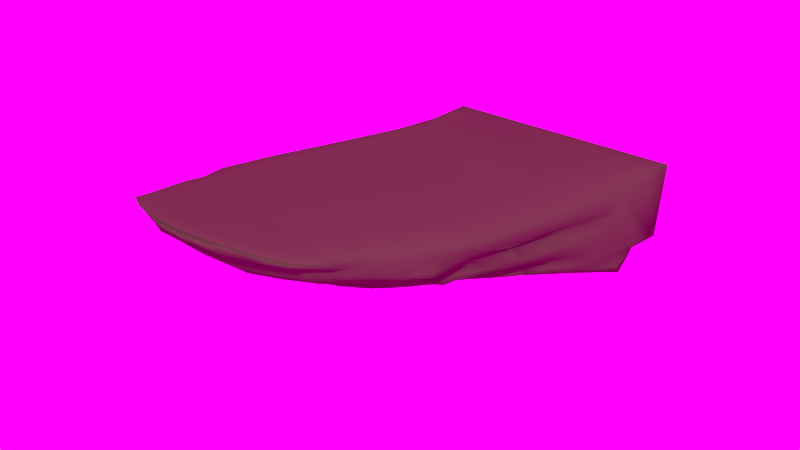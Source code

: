 # Source: aoe-Fels_Kopie.blend  (saved by Blender 2.76.0; exported with 4.5.12 LTS)
import bpy
from mathutils import Matrix  # noqa: F401  (used for matrix-valued properties, if any)

bpy.ops.wm.read_factory_settings(use_empty=True)
scene = bpy.context.scene
scene.name = 'Scene'

# ---- collections
col_collection_1 = bpy.data.collections.new('Collection 1'); scene.collection.children.link(col_collection_1)

# ---- images (referenced by path relative to the original .blend; pixels are not part of the script)
import os
ASSET_DIR = os.environ.get("B2B_ASSET_DIR", "")  # directory of the original .blend (textures are referenced by path, not embedded)
HERE = os.path.dirname(os.path.abspath(__file__))  # packed textures are extracted next to this script under _unpacked/

def load_image(name, relpath, width, height, colorspace="sRGB"):
    """Load a texture the original file referenced (path relative to the .blend, or extracted next to this script)."""
    p = next((c for c in (os.path.join(HERE, relpath), os.path.join(ASSET_DIR, relpath)) if relpath and os.path.exists(c)), "")
    if p:
        img = bpy.data.images.load(p, check_existing=True)
        img.name = name
    else:  # same state as the original file: an image datablock whose file is absent (Cycles renders it pink)
        img = bpy.data.images.new(name, width, height)
        img.source = "FILE"
        img.filepath = "//" + (relpath or name)
    img.colorspace_settings.name = colorspace
    return img
img_jpg = load_image('JPG', 'evening03_high.jpg', 1024, 1024, 'sRGB')
img_exr = load_image('EXR', 'evening03_EXR.exr', 1024, 1024, 'Linear Rec.709')

# ---- materials (node trees are filled in below, after node groups)
mat_material = bpy.data.materials.new('Material')
mat_material.alpha_threshold = 0.0
mat_material.roughness = 0.5
mat_material.line_color = (0.0, 0.0, 0.0, 1.0)

# ---- node groups
ng_advanced_settings = bpy.data.node_groups.new('Advanced Settings', 'ShaderNodeTree')
_s = ng_advanced_settings.interface.new_socket(name='Color', in_out='OUTPUT', socket_type='NodeSocketColor')
_s.default_value = (0.0, 0.0, 0.0, 0.0)
_s = ng_advanced_settings.interface.new_socket(name='Top Hemi', in_out='INPUT', socket_type='NodeSocketColor')
_s = ng_advanced_settings.interface.new_socket(name='Bottom Hemi', in_out='INPUT', socket_type='NodeSocketColor')
_s = ng_advanced_settings.interface.new_socket(name='Hue', in_out='INPUT', socket_type='NodeSocketColor')
_s = ng_advanced_settings.interface.new_socket(name='BG Color', in_out='INPUT', socket_type='NodeSocketColor')
_s = ng_advanced_settings.interface.new_socket(name='Mirror Factor', in_out='INPUT', socket_type='NodeSocketFloat')
_s = ng_advanced_settings.interface.new_socket(name='Saturation', in_out='INPUT', socket_type='NodeSocketFloat')
_N = ng_advanced_settings.nodes; _L = ng_advanced_settings.links
n0 = _N.new('NodeGroupInput'); n0.name = 'Group Input'; n0.location = (-630, 195)
n1 = _N.new('ShaderNodeMix'); n1.name = 'Hue Multiply'; n1.location = (400, 200)
n1.data_type = 'RGBA'
n1.blend_type = 'MULTIPLY'
n1.inputs[0].default_value = 1.0
n2 = _N.new('ShaderNodeMath'); n2.name = 'Segment BG'; n2.location = (-400, 200)
n2.operation = 'LESS_THAN'
n2.inputs[1].default_value = 0.01
n3 = _N.new('ShaderNodeHueSaturation'); n3.name = 'Saturation'; n3.location = (600, 200)
n4 = _N.new('ShaderNodeMath'); n4.name = 'Segment BG-2'; n4.location = (200, 0)
n4.operation = 'LESS_THAN'
n4.inputs[1].default_value = 0.01
n5 = _N.new('ShaderNodeMix'); n5.name = 'BG to Mirror Mix'; n5.location = (0, 200)
n5.data_type = 'RGBA'
n6 = _N.new('NodeGroupOutput'); n6.name = 'Group Output'; n6.location = (800, 200)
n7 = _N.new('ShaderNodeMix'); n7.name = 'BG Color Add'; n7.location = (-200, 200)
n7.data_type = 'RGBA'
n7.blend_type = 'ADD'
n8 = _N.new('ShaderNodeMix'); n8.name = 'BG Color Add-2'; n8.location = (200, 200)
n8.data_type = 'RGBA'
n8.blend_type = 'ADD'
n9 = _N.new('ShaderNodeMix'); n9.name = 'Mirror Sky'; n9.location = (-400, 400)
n9.data_type = 'RGBA'
n9.blend_type = 'ADD'
_L.new(n0.outputs[0], n9.inputs[6])
_L.new(n0.outputs[1], n9.inputs[7])
_L.new(n0.outputs[0], n2.inputs[0])
_L.new(n2.outputs[0], n9.inputs[0])
_L.new(n2.outputs[0], n7.inputs[0])
_L.new(n0.outputs[0], n7.inputs[6])
_L.new(n0.outputs[3], n7.inputs[7])
_L.new(n0.outputs[4], n5.inputs[0])
_L.new(n7.outputs[2], n5.inputs[6])
_L.new(n9.outputs[2], n5.inputs[7])
_L.new(n5.outputs[2], n4.inputs[0])
_L.new(n4.outputs[0], n8.inputs[0])
_L.new(n5.outputs[2], n8.inputs[6])
_L.new(n0.outputs[3], n8.inputs[7])
_L.new(n8.outputs[2], n1.inputs[6])
_L.new(n0.outputs[2], n1.inputs[7])
_L.new(n0.outputs[5], n3.inputs[1])
_L.new(n1.outputs[2], n3.inputs[4])
_L.new(n3.outputs[0], n6.inputs[0])
n6.is_active_output = True
ng_rotate_z = bpy.data.node_groups.new('Rotate Z', 'ShaderNodeTree')
_s = ng_rotate_z.interface.new_socket(name='Vector', in_out='OUTPUT', socket_type='NodeSocketVector')
_s.min_value = 0.0
_s.max_value = 0.0
_s = ng_rotate_z.interface.new_socket(name='Vector', in_out='INPUT', socket_type='NodeSocketVector')
_s = ng_rotate_z.interface.new_socket(name='Angle', in_out='INPUT', socket_type='NodeSocketFloat')
_N = ng_rotate_z.nodes; _L = ng_rotate_z.links
n0 = _N.new('NodeGroupInput'); n0.name = 'Group Input'; n0.location = (-630, 195)
n1 = _N.new('ShaderNodeCombineXYZ'); n1.name = 'Combine XYZ'; n1.location = (350, 280)
n2 = _N.new('ShaderNodeMath'); n2.name = 'Multiply 1'; n2.location = (0, 130)
n2.hide = True
n2.operation = 'MULTIPLY'
n3 = _N.new('ShaderNodeMath'); n3.name = 'Multiply 2'; n3.location = (0, 50)
n3.hide = True
n3.operation = 'MULTIPLY'
n4 = _N.new('ShaderNodeMath'); n4.name = 'Multiply 4'; n4.location = (0, -110)
n4.hide = True
n4.operation = 'MULTIPLY'
n5 = _N.new('ShaderNodeMath'); n5.name = 'Sine'; n5.location = (-390, 60)
n5.hide = True
n5.operation = 'SINE'
n6 = _N.new('ShaderNodeMath'); n6.name = 'Multiply 3'; n6.location = (0, -30)
n6.hide = True
n6.operation = 'MULTIPLY'
n7 = _N.new('ShaderNodeMath'); n7.name = 'Add'; n7.location = (160, -70)
n7.hide = True
n8 = _N.new('ShaderNodeMath'); n8.name = 'Subtract'; n8.location = (160, 90)
n8.hide = True
n8.operation = 'SUBTRACT'
n9 = _N.new('NodeGroupOutput'); n9.name = 'Group Output'; n9.location = (580, 275)
n10 = _N.new('ShaderNodeSeparateXYZ'); n10.name = 'Separate XYZ'; n10.location = (-390, 260)
n11 = _N.new('ShaderNodeMath'); n11.name = 'Cosine'; n11.location = (-390, -70)
n11.hide = True
n11.operation = 'COSINE'
_L.new(n0.outputs[0], n10.inputs[0])
_L.new(n0.outputs[1], n5.inputs[0])
_L.new(n0.outputs[1], n11.inputs[0])
_L.new(n11.outputs[0], n2.inputs[0])
_L.new(n10.outputs[0], n2.inputs[1])
_L.new(n5.outputs[0], n3.inputs[0])
_L.new(n10.outputs[1], n3.inputs[1])
_L.new(n2.outputs[0], n8.inputs[0])
_L.new(n3.outputs[0], n8.inputs[1])
_L.new(n8.outputs[0], n1.inputs[0])
_L.new(n5.outputs[0], n6.inputs[0])
_L.new(n10.outputs[0], n6.inputs[1])
_L.new(n11.outputs[0], n4.inputs[0])
_L.new(n10.outputs[1], n4.inputs[1])
_L.new(n6.outputs[0], n7.inputs[0])
_L.new(n4.outputs[0], n7.inputs[1])
_L.new(n7.outputs[0], n1.inputs[1])
_L.new(n10.outputs[2], n1.inputs[2])
_L.new(n1.outputs[0], n9.inputs[0])
n9.is_active_output = True
ng_pro_lighting__skies_001 = bpy.data.node_groups.new('Pro Lighting: Skies.001', 'ShaderNodeTree')
_s = ng_pro_lighting__skies_001.interface.new_socket(name='Shader', in_out='OUTPUT', socket_type='NodeSocketShader')
_s = ng_pro_lighting__skies_001.interface.new_socket(name='Rotation', in_out='INPUT', socket_type='NodeSocketFloat')
_s.subtype = 'ANGLE'
_s = ng_pro_lighting__skies_001.interface.new_socket(name='Sun', in_out='INPUT', socket_type='NodeSocketFloat')
_s = ng_pro_lighting__skies_001.interface.new_socket(name='Sky', in_out='INPUT', socket_type='NodeSocketFloat')
_s = ng_pro_lighting__skies_001.interface.new_socket(name='Cam Hue', in_out='INPUT', socket_type='NodeSocketColor')
_s = ng_pro_lighting__skies_001.interface.new_socket(name='Cam Saturation', in_out='INPUT', socket_type='NodeSocketFloat')
_s = ng_pro_lighting__skies_001.interface.new_socket(name='Light Hue', in_out='INPUT', socket_type='NodeSocketColor')
_s = ng_pro_lighting__skies_001.interface.new_socket(name='Light Saturation', in_out='INPUT', socket_type='NodeSocketFloat')
_s = ng_pro_lighting__skies_001.interface.new_socket(name='Mirror Sky', in_out='INPUT', socket_type='NodeSocketFloat')
_s = ng_pro_lighting__skies_001.interface.new_socket(name='Background Color', in_out='INPUT', socket_type='NodeSocketColor')
_N = ng_pro_lighting__skies_001.nodes; _L = ng_pro_lighting__skies_001.links
n0 = _N.new('NodeGroupInput'); n0.name = 'Group Input'; n0.location = (-1500, -200)
n1 = _N.new('ShaderNodeTexEnvironment'); n1.name = 'Environment Texture 1-bottom'; n1.location = (-630, 100)
n1.width = 140
n1.image = img_jpg
n2 = _N.new('ShaderNodeMapping'); n2.name = 'Horizon Mapping'; n2.location = (-1020, 350)
n2.inputs[1].default_value = (0.0, 0.0, 0.3085)
n3 = _N.new('ShaderNodeBackground'); n3.name = 'Background 1'; n3.location = (280, 100)
n4 = _N.new('ShaderNodeTexEnvironment'); n4.name = 'Environment Texture 1-top'; n4.location = (-630, 350)
n4.width = 140
n4.image = img_jpg
n5 = _N.new('ShaderNodeGroup'); n5.name = 'Advanced Settings-cam'; n5.location = (-430, 250)
n5.node_tree = ng_advanced_settings
n6 = _N.new('ShaderNodeTexEnvironment'); n6.name = 'Environment Texture 2-bottom'; n6.location = (-630, -400)
n6.width = 140
n6.image = img_exr
n7 = _N.new('ShaderNodeMapping'); n7.name = 'Mirror Mapping'; n7.location = (-1020, 0)
n7.inputs[2].default_value = (0.0, 0.0, 3.142)
n7.inputs[3].default_value = (-1.0, -1.0, -1.0)
n8 = _N.new('ShaderNodeLightPath'); n8.name = 'Light Path'; n8.location = (280, 400)
n9 = _N.new('ShaderNodeBackground'); n9.name = 'Background 2'; n9.location = (280, -150)
n10 = _N.new('ShaderNodeMath'); n10.name = 'Add'; n10.location = (50, -290)
n11 = _N.new('ShaderNodeMath'); n11.name = 'Multiply'; n11.location = (-190, -290)
n11.operation = 'MULTIPLY'
n12 = _N.new('ShaderNodeGroup'); n12.name = 'Advanced Settings-light'; n12.location = (-430, -250)
n12.node_tree = ng_advanced_settings
n13 = _N.new('ShaderNodeMixShader'); n13.name = 'Mix'; n13.location = (520, 0)
n14 = _N.new('ShaderNodeTexEnvironment'); n14.name = 'Environment Texture 2-top'; n14.location = (-630, -150)
n14.width = 140
n14.image = img_exr
n15 = _N.new('ShaderNodeTexCoord'); n15.name = 'Texture Coordinate'; n15.location = (-1500, 100)
n16 = _N.new('ShaderNodeGroup'); n16.name = 'Rotate Z'; n16.location = (-1260, 0)
n16.node_tree = ng_rotate_z
n17 = _N.new('NodeGroupOutput'); n17.name = 'Group Output'; n17.location = (760, 0)
_L.new(n0.outputs[0], n16.inputs[1])
_L.new(n0.outputs[1], n11.inputs[1])
_L.new(n0.outputs[2], n10.inputs[1])
_L.new(n15.outputs[0], n16.inputs[0])
_L.new(n16.outputs[0], n2.inputs[0])
_L.new(n16.outputs[0], n7.inputs[0])
_L.new(n2.outputs[0], n4.inputs[0])
_L.new(n2.outputs[0], n14.inputs[0])
_L.new(n7.outputs[0], n1.inputs[0])
_L.new(n7.outputs[0], n6.inputs[0])
_L.new(n4.outputs[0], n5.inputs[0])
_L.new(n1.outputs[0], n5.inputs[1])
_L.new(n0.outputs[3], n5.inputs[2])
_L.new(n0.outputs[8], n5.inputs[3])
_L.new(n0.outputs[7], n5.inputs[4])
_L.new(n0.outputs[4], n5.inputs[5])
_L.new(n14.outputs[0], n12.inputs[0])
_L.new(n6.outputs[0], n12.inputs[1])
_L.new(n0.outputs[5], n12.inputs[2])
_L.new(n0.outputs[8], n12.inputs[3])
_L.new(n0.outputs[7], n12.inputs[4])
_L.new(n0.outputs[6], n12.inputs[5])
_L.new(n5.outputs[0], n3.inputs[0])
_L.new(n12.outputs[0], n9.inputs[0])
_L.new(n12.outputs[0], n11.inputs[0])
_L.new(n11.outputs[0], n10.inputs[0])
_L.new(n10.outputs[0], n3.inputs[1])
_L.new(n10.outputs[0], n9.inputs[1])
_L.new(n8.outputs[0], n13.inputs[0])
_L.new(n3.outputs[0], n13.inputs[2])
_L.new(n9.outputs[0], n13.inputs[1])
_L.new(n13.outputs[0], n17.inputs[0])
n17.is_active_output = True

# ---- material node trees
mat_material.use_nodes = True; mat_material.node_tree.nodes.clear()
_N = mat_material.node_tree.nodes; _L = mat_material.node_tree.links
n0 = _N.new('ShaderNodeOutputMaterial'); n0.name = 'Material Output'; n0.location = (300, 300)
n1 = _N.new('ShaderNodeBsdfDiffuse'); n1.name = 'Diffuse BSDF'; n1.location = (10, 300)
n1.inputs[0].default_value = (0.08001, 0.05068, 0.03175, 1.0)
_L.new(n1.outputs[0], n0.inputs[0])
n0.is_active_output = True

# ---- world
world_world = bpy.data.worlds.new('World'); scene.world = world_world
world_world.use_nodes = True; world_world.node_tree.nodes.clear()
_N = world_world.node_tree.nodes; _L = world_world.node_tree.links
n0 = _N.new('ShaderNodeOutputWorld'); n0.name = 'World Output'; n0.location = (300, 300)
n1 = _N.new('ShaderNodeEmission'); n1.name = 'Emission'; n1.location = (10, 300)
n1.inputs[0].default_value = (0.7357, 0.6598, 0.4604, 1.0)
n1.inputs[1].default_value = 4.7
n2 = _N.new('ShaderNodeEmission'); n2.name = 'Emission.001'; n2.location = (110, 200)
n2.inputs[1].default_value = 0.8
n3 = _N.new('ShaderNodeGroup'); n3.name = 'Pro Lighting: Skies.001'; n3.location = (10, 100)
n3.node_tree = ng_pro_lighting__skies_001
n3.inputs[0].default_value = -0.2618
n3.inputs[1].default_value = 2.81
n3.inputs[2].default_value = 1.5
n3.inputs[3].default_value = (1.0, 1.0, 1.0, 1.0)
n3.inputs[4].default_value = 1.0
n3.inputs[5].default_value = (1.0, 1.0, 1.0, 1.0)
n3.inputs[6].default_value = 1.0
n3.inputs[7].default_value = 0.2283
n3.inputs[8].default_value = (0.0, 0.0, 0.0, 1.0)
_L.new(n3.outputs[0], n0.inputs[0])
n0.is_active_output = True
world_world.color = (0.05088, 0.05088, 0.05088)
world_world.use_sun_shadow = False
world_world.sun_shadow_jitter_overblur = 0.0
world_world.cycles.sampling_method = 'MANUAL'
world_world.cycles.sample_map_resolution = 2048
world_world.cycles.homogeneous_volume = True

# ---- meshes
me_cube = bpy.data.meshes.new('Cube')
me_cube.from_pydata([(0.9055, 0.8964, -0.8946), (0.4411, -0.2892, -0.3702), (-0.4416, -0.2891, -0.3695), (-0.9062, 0.8974, -0.8946), (1.0, 1.0, 1.0), (0.7251, -0.7702, 0.8616), (-0.7251, -0.7702, 0.8618), (-1.0, 1.0, 1.0), (0.6527, 0.1579, -0.6162), (1.788e-07, 1.0, -1.0), (1.0, 1.0, 0.0), (-0.001733, -0.3253, -0.403), (0.6463, -0.5123, 0.198), (-0.6526, 0.157, -0.6148), (-0.6464, -0.5119, 0.1983), (-1.0, 1.0, 0.0), (0.88, 0.003337, 0.8817), (2.384e-07, 1.0, 1.0), (-0.8799, 0.003385, 0.8817), (-0.9421, 0.05432, 0.03512), (-0.0006979, -0.7076, 0.1831), (0.9416, 0.05525, 0.0346), (-0.0009577, 0.1755, -0.7839), (0.5216, -0.1175, -0.4343), (-0.5, 1.0, -1.0), (1.0, 1.0, 0.5), (-0.2597, -0.3071, -0.356), (0.7169, -0.6967, 0.4716), (-0.8412, 0.5235, -0.8429), (-0.7168, -0.6965, 0.4712), (-1.0, 1.0, 0.5), (0.8591, -0.4667, 0.8678), (-0.5, 1.0, 1.0), (-0.4665, -0.9149, 0.9881), (-0.8916, 0.5002, 0.8917), (0.8459, 0.5221, -0.8488), (0.5, 1.0, -1.0), (0.9998, 0.9998, -0.5), (0.2587, -0.3076, -0.3577), (0.5301, -0.358, -0.1538), (-0.5214, -0.1169, -0.4315), (-0.5305, -0.3576, -0.1512), (-0.9998, 0.9998, -0.5), (0.8916, 0.5002, 0.8917), (0.5, 1.0, 1.0), (-0.8584, -0.4661, 0.8676), (2.086e-07, 1.0, -0.5), (-0.9925, 0.5069, 0.004566), (-0.8479, -0.3378, 0.0743), (-0.8257, 0.1231, -0.3375), (-0.9916, 0.008772, 0.503), (-0.3608, -0.6513, 0.2001), (0.3589, -0.6498, 0.1993), (-0.0006591, -0.4795, -0.1029), (-0.0002733, -0.9096, 0.4911), (0.7357, -0.338, 0.07381), (0.9931, 0.5065, 0.003967), (0.7571, 0.1227, -0.3412), (0.9914, 0.008971, 0.5031), (-3.427e-07, -0.5, 1.0), (-0.3588, 0.1761, -0.7423), (0.3578, 0.1764, -0.743), (-0.001313, -0.09709, -0.6124), (0.2901, -0.09669, -0.5696), (0.4588, 0.5196, -0.9522), (-0.4586, 0.5196, -0.9514), (0.5, -0.5, 1.004), (1.0, 0.5, 0.5), (0.9664, 0.5195, -0.4747), (0.709, -0.2086, -0.2699), (0.4101, -0.8536, 0.4791), (0.2888, -0.4505, -0.09162), (-0.2903, -0.4513, -0.09146), (-0.8972, -0.4054, 0.486), (-0.7096, -0.2091, -0.2698), (-0.963, 0.5198, -0.4705), (0.5, 1.0, -0.5), (-0.5, 1.0, -0.5), (-1.0, 0.5, 0.5), (-0.4105, -0.8534, 0.4794), (0.8969, -0.405, 0.4864), (-0.5, -0.5, 1.004), (-0.2908, -0.09643, -0.5679), (0.4774, -0.2212, -0.4088), (-0.7356, 0.9457, -0.9447), (1.0, 1.0, 0.75), (-0.3672, -0.2973, -0.3492), (0.7193, -0.7104, 0.6422), (-0.9886, 0.7509, -0.9893), (-1.0, 1.0, 0.75), (0.7859, -0.6272, 0.8146), (-0.75, 1.0, 1.0), (-0.9255, 0.75, 0.9255), (0.7401, 0.3251, -0.7301), (0.25, 1.0, -1.0), (1.0, 1.0, -0.25), (0.1336, -0.3169, -0.3797), (0.5893, -0.4958, -0.0603), (-0.5815, 0.009738, -0.5169), (-0.5905, -0.4965, -0.05791), (-1.0, 1.0, -0.25), (0.8829, 0.2508, 0.8833), (0.25, 1.0, 1.0), (-0.8761, -0.2391, 0.8801), (-0.9961, 0.7527, 0.002527), (-0.8967, -0.1473, 0.0611), (-0.7591, 0.1375, -0.5015), (-0.9704, 0.02953, 0.2643), (-0.5165, -0.5947, 0.197), (0.1851, -0.6873, 0.1883), (-0.0006013, -0.4212, -0.2268), (-0.0003953, -0.8392, 0.3259), (0.7632, -0.4375, 0.1259), (0.9691, 0.2778, 0.01863), (0.7628, 0.1358, -0.5082), (0.8854, 0.03032, 0.2644), (-8.648e-07, -0.7499, 0.9999), (0.7097, 0.00272, 0.9604), (-0.5202, 0.1653, -0.7204), (0.1831, 0.1763, -0.7735), (-0.000862, 0.03402, -0.6748), (0.5821, 0.009275, -0.5198), (-0.25, 1.0, -1.0), (1.0, 1.0, 0.25), (-0.1347, -0.3169, -0.3791), (0.7115, -0.6251, 0.3387), (-0.7386, 0.3248, -0.7274), (-0.7119, -0.6252, 0.3383), (-1.0, 1.0, 0.25), (0.8764, -0.2394, 0.8802), (-0.25, 1.0, 1.0), (-0.2394, -0.9468, 1.013), (-0.8828, 0.2509, 0.8833), (0.9893, 0.7508, -0.99), (0.7357, 0.9457, -0.9448), (0.9127, 0.912, -0.7228), (0.3665, -0.2979, -0.3518), (0.4759, -0.34, -0.2876), (-0.4779, -0.2209, -0.4073), (-0.4763, -0.3396, -0.2856), (-0.9127, 0.9123, -0.7226), (0.9255, 0.75, 0.9255), (0.75, 1.0, 1.0), (0.6471, -0.8555, 0.9307), (-0.7859, -0.627, 0.8149), (1.937e-07, 1.0, -0.75), (-0.9685, 0.2778, 0.01978), (-0.7609, -0.4353, 0.1308), (-0.8846, 0.09456, -0.1568), (-0.9979, 0.00247, 0.7505), (-0.1868, -0.6882, 0.1889), (0.5147, -0.593, 0.1959), (-0.0008686, -0.648, -0.001283), (-0.0001553, -0.9371, 0.7191), (0.7835, -0.1462, 0.06097), (0.9964, 0.7526, 0.002223), (0.8854, 0.09472, -0.1588), (0.9978, 0.00253, 0.7505), (-0.7097, 0.002741, 0.9604), (-0.1846, 0.1765, -0.7727), (0.5199, 0.1658, -0.7219), (-0.0009764, 0.3259, -0.8993), (-0.001093, -0.211, -0.5117), (0.1468, -0.09162, -0.5551), (0.4175, -0.1031, -0.5252), (0.3187, 0.03265, -0.6373), (0.2687, -0.2119, -0.4943), (0.6716, 0.5211, -0.9196), (0.4985, 0.7505, -0.9984), (0.4061, 0.3344, -0.8552), (-0.6688, 0.5224, -0.9156), (-0.4985, 0.7505, -0.9984), (-0.4067, 0.3343, -0.8543), (-0.75, 0.5, 1.0), (0.75, 0.5, 1.0), (0.4978, -0.7455, 0.9957), (0.7084, -0.4804, 0.9582), (0.25, -0.5, 1.0), (0.9999, 0.2502, 0.5001), (1.0, 0.75, 0.5), (0.9664, 0.5038, 0.2521), (1.0, 0.5, 0.75), (0.825, 0.3122, -0.4053), (0.9863, 0.7518, -0.4909), (0.9286, 0.5219, -0.6854), (0.9814, 0.5144, -0.2379), (0.6214, -0.265, -0.1848), (0.696, -0.0519, -0.2925), (0.6147, -0.1523, -0.3497), (0.7737, -0.2613, -0.1065), (0.214, -0.8982, 0.4835), (0.5797, -0.7884, 0.4715), (0.4157, -0.7958, 0.3221), (0.1482, -0.4773, -0.1207), (0.4176, -0.4151, -0.1011), (0.2679, -0.4083, -0.2554), (0.3221, -0.6172, -0.02575), (-0.4183, -0.415, -0.1002), (-0.1497, -0.478, -0.1215), (-0.2689, -0.4085, -0.2555), (-0.3252, -0.6204, -0.02305), (-0.9625, -0.2129, 0.5045), (-0.8176, -0.5691, 0.4738), (-0.9116, -0.4075, 0.2738), (-0.8965, -0.4316, 0.6915), (-0.7658, -0.05191, -0.2901), (-0.6213, -0.2645, -0.1829), (-0.6142, -0.1518, -0.3467), (-0.7736, -0.261, -0.1057), (-0.9853, 0.752, -0.4897), (-0.8931, 0.3124, -0.4015), (-0.921, 0.5231, -0.6766), (-0.9803, 0.5147, -0.2365), (0.25, 1.0, -0.5), (0.75, 1.0, -0.5), (0.5, 1.0, -0.75), (-0.75, 1.0, -0.5), (-0.25, 1.0, -0.5), (-0.5, 1.0, -0.75), (-1.0, 0.75, 0.5), (-0.9998, 0.2502, 0.5001), (-0.9958, 0.5041, 0.2523), (-1.0, 0.5, 0.75), (-0.58, -0.7883, 0.4717), (-0.2145, -0.8984, 0.4837), (-0.416, -0.7951, 0.3228), (-0.4311, -0.8744, 0.6892), (0.8174, -0.5688, 0.4744), (0.9624, -0.2128, 0.5048), (0.9106, -0.4064, 0.2744), (0.8968, -0.4319, 0.6919), (-0.4977, -0.7447, 0.995), (-0.25, -0.5, 1.0), (-0.7086, -0.4805, 0.9585), (-0.4178, -0.1027, -0.5222), (-0.1482, -0.0913, -0.5542), (-0.3195, 0.03284, -0.6357), (-0.2698, -0.2116, -0.4921), (-0.1412, -0.2125, -0.5077), (-0.1642, 0.03443, -0.6724), (-0.4601, 0.02513, -0.5883), (-0.7087, -0.2424, 0.9598), (-0.2499, -0.7496, 0.9996), (0.9906, -0.2417, 0.7458), (0.858, -0.1913, 0.2749), (0.8334, -0.5159, 0.3292), (-0.2192, -0.8396, 0.3034), (-0.5876, -0.7322, 0.3209), (-1.0, 0.25, 0.75), (-0.9853, 0.2641, 0.2579), (-1.0, 0.75, 0.25), (-0.25, 1.0, -0.75), (0.75, 1.0, -0.75), (-0.9317, 0.2998, -0.1938), (-0.8362, 0.3189, -0.5876), (-0.9552, 0.7351, -0.7218), (-0.6905, -0.3921, -0.08029), (-0.553, -0.263, -0.3338), (-0.6846, -0.01896, -0.4186), (-0.8144, -0.5934, 0.6577), (-0.8345, -0.5171, 0.3281), (-0.9431, -0.192, 0.2747), (-0.1659, -0.6466, -0.02942), (-0.138, -0.415, -0.2263), (-0.385, -0.3829, -0.266), (0.4666, -0.5715, -0.03391), (0.3844, -0.3834, -0.2684), (0.1368, -0.4151, -0.227), (0.5871, -0.732, 0.3205), (0.2183, -0.8394, 0.3036), (0.8304, -0.09118, -0.1242), (0.686, -0.01942, -0.4223), (0.5529, -0.2634, -0.3359), (0.9924, 0.7539, -0.2451), (0.9578, 0.7348, -0.7246), (0.8411, 0.3176, -0.5947), (1.0, 0.75, 0.75), (1.0, 0.75, 0.25), (0.9011, 0.2641, 0.2575), (0.7087, -0.2425, 0.9597), (0.7034, -0.6951, 0.9394), (0.75, 0.75, 1.0), (0.7106, 0.2509, 0.9609), (-0.75, 0.75, 1.0), (-0.2091, 0.3298, -0.8861), (-0.7482, 0.7502, -0.9979), (0.5893, 0.3311, -0.8104), (0.7485, 0.7501, -0.9982), (0.3832, -0.2098, -0.4394), (0.4599, 0.02505, -0.5901), (0.1629, 0.03411, -0.6723), (0.1398, -0.2127, -0.509), (0.2076, 0.3295, -0.8869), (-0.589, 0.3307, -0.809), (-0.7106, 0.2509, 0.9609), (0.2499, -0.7496, 0.9996), (1.0, 0.25, 0.75), (0.9329, 0.2998, -0.1959), (0.6903, -0.3926, -0.08109), (0.2257, -0.9258, 0.7083), (0.1636, -0.6451, -0.03117), (-0.4712, -0.5769, -0.03123), (-0.9901, -0.2413, 0.7455), (-0.8302, -0.0914, -0.1229), (-0.9919, 0.754, -0.2445), (0.25, 1.0, -0.75), (-0.75, 1.0, -0.75), (-1.0, 0.75, 0.75), (0.8147, -0.5937, 0.658), (-0.7053, -0.6962, 0.9411), (-0.3836, -0.2092, -0.4348), (-0.6475, -0.8559, 0.9312), (0.239, -0.9436, 1.009), (4.533e-05, -0.9634, 1.029), (0.4663, -0.9153, 0.9882), (0.6046, -0.8134, 0.6647), (-0.7192, -0.7102, 0.6421), (0.4308, -0.8744, 0.689), (-0.2261, -0.9264, 0.7091), (-0.6048, -0.8133, 0.6648), (0.7193, -0.7683, 0.7019), (0.7251, -0.8256, 0.8465), (-0.7192, -0.7681, 0.7018), (-0.7251, -0.8256, 0.8467), (-0.6475, -0.9113, 0.9161), (0.239, -0.9989, 0.9944), (4.533e-05, -1.019, 1.014), (-0.2394, -1.002, 0.9975), (-0.4665, -0.9702, 0.973), (0.6471, -0.9108, 0.9156), (0.4663, -0.9706, 0.9731), (-0.0001553, -0.9949, 0.7788), (0.4308, -0.9323, 0.7488), (-0.4311, -0.9323, 0.749), (-0.2261, -0.9843, 0.7689), (0.6046, -0.8713, 0.7245), (0.2257, -0.9836, 0.768), (-0.6048, -0.8712, 0.7246), (0.4592, -0.2552, -0.3895), (-0.8209, 0.9215, -0.9197), (1.0, 1.0, 0.875), (-0.4044, -0.2932, -0.3594), (0.7222, -0.7403, 0.7519), (-0.9474, 0.8241, -0.9419), (-1.0, 1.0, 0.875), (0.7555, -0.6987, 0.8381), (-0.875, 1.0, 1.0), (-0.9627, 0.875, 0.9627), (0.6964, 0.2415, -0.6731), (0.125, 1.0, -1.0), (1.0, 1.0, -0.125), (0.06592, -0.3211, -0.3914), (0.6178, -0.5041, 0.06884), (-0.617, 0.08339, -0.5658), (-0.6185, -0.5042, 0.07017), (-1.0, 1.0, -0.125), (0.8814, 0.1271, 0.8825), (0.125, 1.0, 1.0), (-0.878, -0.1179, 0.8809), (-0.9981, 0.8764, 0.001264), (-0.9194, -0.04648, 0.04811), (-0.7058, 0.1473, -0.5581), (-0.9563, 0.04192, 0.1497), (-0.5815, -0.5533, 0.1976), (0.09222, -0.6974, 0.1857), (-0.001167, -0.3732, -0.3149), (-0.0005466, -0.7734, 0.2545), (0.7048, -0.4749, 0.1619), (0.9554, 0.1665, 0.02662), (0.7078, 0.1469, -0.5622), (0.9135, 0.04278, 0.1495), (0.7948, 0.003028, 0.921), (-0.5864, 0.1612, -0.6676), (0.09107, 0.1759, -0.7787), (-0.0009098, 0.1048, -0.7293), (0.5519, -0.05411, -0.477), (-0.375, 1.0, -1.0), (1.0, 1.0, 0.375), (-0.1972, -0.312, -0.3675), (0.7142, -0.6609, 0.4051), (-0.7899, 0.4241, -0.7852), (-0.7143, -0.6609, 0.4047), (-1.0, 1.0, 0.375), (0.8677, -0.3531, 0.874), (-0.375, 1.0, 1.0), (-0.3529, -0.9308, 1.0), (-0.8872, 0.3755, 0.8875), (0.9176, 0.6364, -0.9194), (0.6178, 0.9728, -0.9724), (0.9562, 0.9559, -0.6114), (0.3126, -0.3028, -0.3548), (0.503, -0.349, -0.2207), (-0.4996, -0.1689, -0.4194), (-0.5034, -0.3486, -0.2184), (-0.9562, 0.956, -0.6113), (0.9085, 0.6251, 0.9086), (0.625, 1.0, 1.0), (-0.8222, -0.5466, 0.8412), (2.012e-07, 1.0, -0.625), (-0.9805, 0.3924, 0.01217), (-0.8044, -0.3866, 0.1026), (-0.8551, 0.1088, -0.2472), (-0.9948, 0.005621, 0.6267), (-0.2738, -0.6698, 0.1945), (0.4368, -0.6214, 0.1976), (-0.0007638, -0.5638, -0.05212), (-0.0002143, -0.9233, 0.6051), (0.7596, -0.2421, 0.06739), (0.9948, 0.6295, 0.003095), (0.8212, 0.1087, -0.25), (0.9946, 0.00575, 0.6268), (-0.6048, 0.00137, 0.9802), (-0.2717, 0.1763, -0.7575), (0.4388, 0.1711, -0.7325), (-0.0008902, 0.4157, -0.9448), (-0.001203, -0.1541, -0.5621), (0.07274, -0.09435, -0.5838), (0.3538, -0.09989, -0.5474), (0.3383, 0.1045, -0.6901), (0.2794, -0.1543, -0.532), (0.5652, 0.5203, -0.9359), (0.4993, 0.8752, -0.9992), (0.4325, 0.427, -0.9037), (-0.755, 0.523, -0.8792), (-0.3469, 0.5154, -0.9646), (-0.4992, 0.8752, -0.9992), (-0.4327, 0.427, -0.9028), (-0.625, 0.5, 1.0), (0.8208, 0.5001, 0.9458), (0.7837, -0.4736, 0.913), (0.375, -0.5, 1.002), (0.9957, 0.1296, 0.5016), (1.0, 0.625, 0.5), (0.9798, 0.5052, 0.128), (1.0, 0.5, 0.625), (0.791, 0.2175, -0.3733), (0.9764, 0.6357, -0.4828), (0.8873, 0.522, -0.7671), (0.9739, 0.5169, -0.3563), (0.5757, -0.3115, -0.1693), (0.7025, -0.1303, -0.2812), (0.5682, -0.1349, -0.392), (0.7414, -0.235, -0.1882), (0.1069, -0.9039, 0.4873), (0.4949, -0.821, 0.4753), (0.3873, -0.7228, 0.2607), (0.07376, -0.4784, -0.1118), (0.3532, -0.4328, -0.09637), (0.2633, -0.358, -0.3066), (0.3055, -0.5339, -0.05869), (-0.4744, -0.3863, -0.1257), (-0.22, -0.4647, -0.1065), (-0.2643, -0.3578, -0.3058), (-0.3077, -0.5359, -0.05725), (-0.9771, -0.1021, 0.5037), (-0.8574, -0.4872, 0.4799), (-0.8798, -0.3727, 0.1741), (-0.8969, -0.4185, 0.5888), (-0.7957, 0.03561, -0.3138), (-0.6655, -0.2368, -0.2263), (-0.5678, -0.1344, -0.3891), (-0.7416, -0.235, -0.1877), (-0.9925, 0.8759, -0.4949), (-0.928, 0.4161, -0.436), (-0.8811, 0.5233, -0.7597), (-0.9717, 0.5173, -0.3535), (0.125, 1.0, -0.5), (0.625, 1.0, -0.5), (0.5, 1.0, -0.625), (-0.8749, 0.9999, -0.5), (-0.375, 1.0, -0.5), (-0.5, 1.0, -0.625), (-1.0, 0.875, 0.5), (-0.9999, 0.3751, 0.5), (-0.9941, 0.5055, 0.1285), (-1.0, 0.5, 0.625), (-0.6484, -0.7424, 0.4714), (-0.3125, -0.8759, 0.4816), (-0.3884, -0.7232, 0.2615), (-0.4208, -0.8639, 0.5843), (0.7671, -0.6327, 0.473), (0.9296, -0.3089, 0.4956), (0.8232, -0.3722, 0.1741), (0.8969, -0.4185, 0.5892), (-0.4821, -0.8298, 0.9916), (-0.125, -0.5, 1.0), (-0.6043, -0.4903, 0.9813), (-0.4696, -0.1098, -0.4768), (-0.2195, -0.09387, -0.561), (-0.3392, 0.1045, -0.689), (-0.2803, -0.154, -0.53), (0.4995, -0.1693, -0.4216), (-0.6178, 0.9728, -0.9723), (1.0, 1.0, 0.625), (-0.3135, -0.3022, -0.3526), (0.7181, -0.7036, 0.5569), (-0.9149, 0.6372, -0.9161), (-1.0, 1.0, 0.625), (0.8225, -0.5469, 0.8412), (-0.625, 1.0, 1.0), (-0.9085, 0.6251, 0.9086), (0.793, 0.4236, -0.7894), (0.375, 1.0, -1.0), (0.9999, 0.9999, -0.375), (0.1961, -0.3123, -0.3687), (0.5597, -0.4269, -0.107), (-0.5514, -0.05358, -0.4742), (-0.5605, -0.4271, -0.1046), (-0.9999, 0.9999, -0.375), (0.8872, 0.3755, 0.8875), (0.375, 1.0, 1.0), (-0.8672, -0.3526, 0.8738), (-0.9943, 0.6298, 0.003546), (-0.8723, -0.2425, 0.0677), (-0.7924, 0.1303, -0.4195), (-0.981, 0.01915, 0.3836), (-0.4387, -0.623, 0.1986), (0.272, -0.6686, 0.1938), (-0.0006302, -0.4504, -0.1649), (-0.0003343, -0.8744, 0.4085), (0.7495, -0.3878, 0.09987), (0.9811, 0.3921, 0.0113), (0.7599, 0.1293, -0.4247), (0.9384, 0.01965, 0.3837), (-6.038e-07, -0.6249, 0.9999), (0.6048, 0.00136, 0.9802), (-0.4395, 0.1707, -0.7313), (0.2704, 0.1764, -0.7583), (-0.001088, -0.03153, -0.6436), (0.6174, 0.0836, -0.568), (-0.125, 1.0, -1.0), (1.0, 1.0, 0.125), (-0.0682, -0.3211, -0.391), (0.6789, -0.5687, 0.2684), (-0.6956, 0.2409, -0.6711), (-0.6791, -0.5686, 0.2683), (-1.0, 1.0, 0.125), (0.8782, -0.118, 0.881), (-0.125, 1.0, 1.0), (-0.8814, 0.1271, 0.8825), (0.9474, 0.8236, -0.9423), (0.8206, 0.921, -0.9197), (0.9091, 0.9042, -0.8087), (0.4038, -0.2936, -0.361), (0.4585, -0.3146, -0.3289), (-0.4597, -0.255, -0.3884), (-0.4589, -0.3143, -0.3275), (-0.9094, 0.9049, -0.8086), (0.9627, 0.875, 0.9627), (0.875, 1.0, 1.0), (0.6861, -0.8129, 0.8962), (-0.7555, -0.6986, 0.8384), (1.863e-07, 1.0, -0.875), (-0.9553, 0.1661, 0.02745), (-0.7036, -0.4736, 0.1645), (-0.9134, 0.07444, -0.06085), (-0.9389, 0.002927, 0.8161), (-0.09375, -0.6979, 0.186), (0.5805, -0.5527, 0.1969), (-0.0007832, -0.6778, 0.09092), (0.8626, -0.04549, 0.04779), (0.9982, 0.8763, 0.001111), (0.9135, 0.07498, -0.06211), (0.9389, 0.002933, 0.8161), (-0.7948, 0.003063, 0.921), (-0.09279, 0.176, -0.7783), (0.5863, 0.1619, -0.6691), (-0.000967, 0.2507, -0.8416), (-0.001413, -0.2682, -0.4574), (0.2185, -0.09416, -0.5623), (0.4696, -0.1103, -0.4798), (0.3044, -0.03202, -0.6035), (0.2637, -0.2597, -0.426), (0.3463, 0.5159, -0.9644), (0.7588, 0.5216, -0.8842), (0.4787, 0.635, -0.9753), (0.3819, 0.2554, -0.7991), (-0.5637, 0.521, -0.9335), (-0.4786, 0.635, -0.9749), (-0.3828, 0.2552, -0.7983), (-0.8208, 0.5001, 0.9458), (0.625, 0.5, 1.0), (0.4989, -0.6228, 0.9998), (0.6042, -0.4902, 0.9811), (0.125, -0.5, 1.0), (0.9999, 0.3751, 0.5), (1.0, 0.875, 0.5), (0.9832, 0.5019, 0.376), (0.9458, 0.5001, 0.8208), (0.8957, 0.4158, -0.44), (0.993, 0.8758, -0.4955), (0.9475, 0.5207, -0.5801), (0.9873, 0.5105, -0.117), (0.6652, -0.2368, -0.2274), (0.7265, 0.0354, -0.3169), (0.6619, -0.1805, -0.3098), (0.7547, -0.2996, -0.01636), (0.3121, -0.8759, 0.4813), (0.6483, -0.7425, 0.4716), (0.4129, -0.8247, 0.4006), (0.2185, -0.4639, -0.1061), (0.4738, -0.3866, -0.1274), (0.2783, -0.4294, -0.1735), (0.3405, -0.6335, 0.08679), (-0.3543, -0.4331, -0.09583), (-0.07518, -0.4788, -0.1122), (-0.2796, -0.4299, -0.1735), (-0.343, -0.6359, 0.08855), (-0.9298, -0.3092, 0.4952), (-0.7672, -0.6328, 0.4725), (-0.9044, -0.4065, 0.3799), (-0.8775, -0.4489, 0.7796), (-0.7377, -0.1305, -0.2799), (-0.5759, -0.3111, -0.1671), (-0.6619, -0.1804, -0.3082), (-0.8108, -0.2994, -0.0157), (-0.9742, 0.6359, -0.4801), (-0.8594, 0.2178, -0.3695), (-0.942, 0.5215, -0.5736), (-0.9864, 0.5108, -0.116), (0.375, 1.0, -0.5), (0.8749, 0.9999, -0.5), (0.5, 1.0, -0.875), (-0.625, 1.0, -0.5), (-0.125, 1.0, -0.5), (-0.5, 1.0, -0.875), (-1.0, 0.625, 0.5), (-0.9957, 0.1295, 0.5016), (-0.9979, 0.502, 0.3762), (-0.9458, 0.5001, 0.8208), (-0.4952, -0.8209, 0.4755), (-0.1074, -0.904, 0.4874), (-0.4132, -0.8243, 0.4011), (0.8571, -0.4869, 0.4804), (0.9769, -0.1019, 0.5039), (0.9037, -0.4057, 0.3804), (0.878, -0.4493, 0.7799), (-0.4988, -0.6224, 0.9995), (-0.375, -0.5, 1.002), (-0.7835, -0.4733, 0.9131), (-0.3543, -0.09958, -0.5451), (-0.07476, -0.09419, -0.5833), (-0.3052, -0.0318, -0.6018), (-0.2648, -0.2594, -0.4241), (-0.2055, -0.212, -0.4999), (-0.07117, -0.2117, -0.5097), (-0.1447, -0.1519, -0.5309), (-0.138, -0.2647, -0.4434), (-0.2419, 0.03363, -0.6541), (-0.08253, 0.03423, -0.6736), (-0.1744, 0.1055, -0.7226), (-0.1562, -0.02843, -0.6133), (-0.5208, 0.01743, -0.5526), (-0.3898, 0.02898, -0.612), (-0.4902, 0.09524, -0.6543), (-0.4389, -0.0388, -0.5552), (-0.7087, -0.3615, 0.9592), (-0.7092, -0.1198, 0.9601), (-0.6043, -0.2462, 0.9801), (-0.7924, -0.2408, 0.9199), (-0.2447, -0.8482, 1.006), (-0.25, -0.6248, 0.9998), (-0.125, -0.7497, 0.9997), (-0.3738, -0.7471, 0.9973), (0.9437, -0.3368, 0.7189), (0.9942, -0.1196, 0.7482), (0.9765, -0.2272, 0.6253), (0.9335, -0.2406, 0.813), (0.8843, -0.2988, 0.2747), (0.8717, -0.08047, 0.2696), (0.8208, -0.1687, 0.1679), (0.9102, -0.202, 0.3898), (0.7725, -0.5705, 0.334), (0.872, -0.4611, 0.3018), (0.7983, -0.4767, 0.2276), (0.8254, -0.5423, 0.4018), (-0.3176, -0.8173, 0.3131), (-0.1098, -0.8394, 0.3146), (-0.203, -0.7639, 0.2461), (-0.2169, -0.869, 0.3935), (-0.6497, -0.6787, 0.3296), (-0.5018, -0.7637, 0.3218), (-0.5521, -0.6635, 0.259), (-0.5838, -0.7603, 0.3963), (-1.0, 0.375, 0.75), (-0.9989, 0.1262, 0.7502), (-0.9999, 0.2501, 0.625), (-0.9414, 0.2504, 0.8166), (-0.9906, 0.3841, 0.2551), (-0.9779, 0.1468, 0.2611), (-0.9769, 0.271, 0.1388), (-0.9926, 0.2572, 0.379), (-1.0, 0.875, 0.25), (-0.9979, 0.627, 0.2512), (-0.998, 0.7514, 0.1263), (-1.0, 0.75, 0.375), (-0.375, 1.0, -0.75), (-0.125, 1.0, -0.75), (-0.25, 1.0, -0.625), (-0.25, 1.0, -0.875), (0.625, 1.0, -0.75), (0.8313, 0.956, -0.7364), (0.75, 1.0, -0.625), (0.7428, 0.9728, -0.8474), (-0.956, 0.4073, -0.2151), (-0.9081, 0.1972, -0.1753), (-0.9124, 0.3061, -0.2976), (-0.9501, 0.2888, -0.08701), (-0.8786, 0.421, -0.6321), (-0.7976, 0.2282, -0.5446), (-0.7874, 0.3219, -0.6575), (-0.8646, 0.3157, -0.4946), (-0.9339, 0.8237, -0.7222), (-0.9381, 0.6291, -0.6992), (-0.9719, 0.743, -0.8555), (-0.9703, 0.7435, -0.6058), (-0.7321, -0.3265, -0.093), (-0.6405, -0.4443, -0.0691), (-0.6559, -0.3283, -0.1316), (-0.7257, -0.4137, 0.02527), (-0.5836, -0.2074, -0.3402), (-0.5147, -0.3013, -0.3097), (-0.5155, -0.242, -0.3705), (-0.5872, -0.2638, -0.2583), (-0.7219, 0.05928, -0.4601), (-0.6494, -0.08538, -0.3826), (-0.6331, -0.00461, -0.4678), (-0.7252, -0.03543, -0.3543), (-0.8554, -0.5125, 0.6746), (-0.816, -0.5812, 0.5658), (-0.8001, -0.6102, 0.7363), (-0.8731, -0.4623, 0.301), (-0.7732, -0.5712, 0.3332), (-0.7977, -0.4762, 0.2295), (-0.8261, -0.5431, 0.401), (-0.9568, -0.08125, 0.2695), (-0.9274, -0.2998, 0.2743), (-0.9199, -0.1697, 0.1679), (-0.9528, -0.2025, 0.3896), (-0.2456, -0.6335, -0.02623), (-0.08338, -0.6473, -0.01535), (-0.1578, -0.5623, -0.07546), (-0.1763, -0.6674, 0.07974), (-0.2034, -0.4118, -0.2409), (-0.06928, -0.4181, -0.2265), (-0.1363, -0.3659, -0.3027), (-0.1438, -0.4465, -0.1739), (-0.4307, -0.3613, -0.2758), (-0.327, -0.3957, -0.2607), (-0.3761, -0.3401, -0.3076), (-0.4017, -0.3989, -0.1831), (0.3944, -0.5943, -0.02983), (0.528, -0.5336, -0.04711), (0.4421, -0.4933, -0.06752), (0.4907, -0.5823, 0.08099), (0.3262, -0.3959, -0.2619), (0.4302, -0.3617, -0.278), (0.3755, -0.3407, -0.3101), (0.401, -0.3992, -0.1848), (0.06809, -0.4181, -0.2269), (0.2023, -0.4117, -0.2412), (0.1352, -0.366, -0.3034), (0.1425, -0.4462, -0.1739), (0.5014, -0.7639, 0.3213), (0.6493, -0.6786, 0.3296), (0.5509, -0.6625, 0.2582), (0.5834, -0.7602, 0.396), (0.109, -0.8393, 0.3148), (0.317, -0.8176, 0.3129), (0.2017, -0.7634, 0.246), (0.2162, -0.8688, 0.3935), (0.8021, -0.1762, -0.1154), (0.8579, 0.001773, -0.1415), (0.7632, -0.07154, -0.2084), (0.807, -0.1187, -0.03163), (0.6503, -0.08587, -0.386), (0.7244, 0.0582, -0.4653), (0.634, -0.005072, -0.471), (0.691, -0.03566, -0.3574), (0.5144, -0.3017, -0.3118), (0.5838, -0.2078, -0.3428), (0.5152, -0.2423, -0.3724), (0.5871, -0.2642, -0.2604), (0.9869, 0.6341, -0.2415), (0.9962, 0.8769, -0.2475), (0.9894, 0.7529, -0.368), (0.9944, 0.7532, -0.1214), (0.9432, 0.6284, -0.705), (0.9353, 0.8234, -0.7237), (0.9736, 0.7428, -0.8573), (0.9721, 0.7433, -0.6077), (0.802, 0.2267, -0.5514), (0.8849, 0.4197, -0.64), (0.7906, 0.3214, -0.6624), (0.8331, 0.3149, -0.5), (1.0, 0.625, 0.75), (1.0, 0.875, 0.75), (1.0, 0.75, 0.625), (0.9627, 0.75, 0.8377), (0.9832, 0.6269, 0.251), (1.0, 0.875, 0.25), (0.9982, 0.7513, 0.1261), (1.0, 0.75, 0.375), (0.8932, 0.1472, 0.2609), (0.9338, 0.384, 0.2548), (0.9351, 0.2709, 0.1381), (0.9505, 0.2571, 0.3788), (0.7085, -0.3614, 0.959), (0.7092, -0.1199, 0.96), (0.7925, -0.2409, 0.92), (0.6043, -0.2462, 0.9801), (0.6752, -0.7753, 0.935), (0.7059, -0.5877, 0.9488), (0.7446, -0.6611, 0.877), (0.6006, -0.7203, 0.9675), (0.75, 0.625, 1.0), (0.75, 0.875, 1.0), (0.8377, 0.75, 0.9627), (0.625, 0.75, 1.0), (0.7102, 0.1268, 0.9606), (0.7303, 0.3754, 0.9805), (0.7968, 0.2509, 0.9221), (0.6053, 0.2504, 0.9805), (-0.75, 0.625, 1.0), (-0.75, 0.875, 1.0), (-0.625, 0.75, 1.0), (-0.8377, 0.75, 0.9627), (-0.3079, 0.332, -0.8702), (-0.1051, 0.3278, -0.8927), (-0.2222, 0.4205, -0.9319), (-0.1969, 0.2532, -0.8294), (-0.3742, 0.7502, -0.9992), (-0.8684, 0.7505, -0.9936), (-0.6233, 0.7503, -0.9982), (-0.7419, 0.8479, -0.9713), (-0.7085, 0.6363, -0.9567), (0.4977, 0.3327, -0.8328), (0.6647, 0.3281, -0.7702), (0.6304, 0.4261, -0.865), (0.5546, 0.2484, -0.7662), (0.6235, 0.7503, -0.9983), (0.8689, 0.7505, -0.9941), (0.7421, 0.8479, -0.9715), (0.7101, 0.6356, -0.9589), (0.3742, 0.7502, -0.9992), (0.3259, -0.2108, -0.4669), (0.4303, -0.2155, -0.4241), (0.4004, -0.1564, -0.4823), (0.3749, -0.2539, -0.3956), (0.3893, 0.02885, -0.6137), (0.521, 0.01716, -0.5549), (0.4899, 0.09544, -0.656), (0.4387, -0.03902, -0.5577), (0.08103, 0.03407, -0.6735), (0.2408, 0.03338, -0.6548), (0.173, 0.1052, -0.7229), (0.1549, -0.02875, -0.6137), (0.06934, -0.2118, -0.5104), (0.2042, -0.2123, -0.5017), (0.1433, -0.1521, -0.5321), (0.1367, -0.2648, -0.4443), (0.1033, 0.3277, -0.8931), (0.3069, 0.332, -0.871), (0.2207, 0.4209, -0.9318), (0.1954, 0.2529, -0.8302), (-0.6638, 0.3278, -0.7682), (-0.4978, 0.3325, -0.8317), (-0.6289, 0.4266, -0.8623), (-0.5546, 0.248, -0.7647), (-0.7101, 0.1268, 0.9606), (-0.7303, 0.3754, 0.9805), (-0.6053, 0.2504, 0.9805), (-0.7967, 0.2509, 0.9221), (0.25, -0.6248, 0.9998), (0.3739, -0.7475, 0.9976), (0.125, -0.7497, 0.9997), (0.9989, 0.1263, 0.7502), (1.0, 0.375, 0.75), (0.9999, 0.2501, 0.625), (0.9414, 0.2504, 0.8166), (0.9091, 0.1972, -0.1774), (0.9571, 0.4071, -0.2169), (0.8789, 0.306, -0.3006), (0.951, 0.2888, -0.08863), (0.6398, -0.4442, -0.0707), (0.732, -0.3269, -0.09381), (0.6558, -0.3288, -0.133), (0.7267, -0.4151, 0.02242), (0.1128, -0.9314, 0.7137), (0.2199, -0.912, 0.5959), (0.08135, -0.6465, -0.01622), (0.2428, -0.6311, -0.02846), (0.1559, -0.5612, -0.07591), (0.1743, -0.6662, 0.07858), (-0.5309, -0.5367, -0.04457), (-0.3982, -0.5986, -0.02714), (-0.4448, -0.4959, -0.06572), (-0.4939, -0.5858, 0.08291), (-0.994, -0.1194, 0.748), (-0.9433, -0.3364, 0.7185), (-0.9763, -0.2271, 0.625), (-0.9331, -0.2402, 0.8128), (-0.8574, 0.001578, -0.1398), (-0.8019, -0.1762, -0.1143), (-0.798, -0.07166, -0.2065), (-0.8634, -0.1193, -0.03089), (-0.996, 0.877, -0.2472), (-0.9861, 0.6344, -0.2405), (-0.9886, 0.753, -0.3671), (-0.994, 0.7534, -0.121), (0.125, 1.0, -0.75), (0.375, 1.0, -0.75), (0.25, 1.0, -0.625), (0.25, 1.0, -0.875), (-0.8313, 0.9562, -0.7363), (-0.625, 1.0, -0.75), (-0.75, 1.0, -0.625), (-0.7428, 0.9728, -0.8473), (-1.0, 0.875, 0.75), (-1.0, 0.625, 0.75), (-1.0, 0.75, 0.625), (-0.9627, 0.75, 0.8377), (0.767, -0.6521, 0.6501), (0.8558, -0.5128, 0.675), (0.816, -0.5812, 0.5662), (0.8003, -0.6104, 0.7363), (-0.707, -0.5884, 0.9498), (-0.6015, -0.7204, 0.9681), (-0.7456, -0.6616, 0.878), (-0.4308, -0.2151, -0.4211), (-0.3267, -0.2104, -0.4635), (-0.4007, -0.156, -0.4785), (-0.3754, -0.2533, -0.392), (0.1195, -0.9535, 1.019), (0.3526, -0.9294, 0.9988), (0.4308, -0.9033, 0.7189), (-0.662, -0.7618, 0.6534), (-0.7192, -0.7392, 0.6719), (0.7222, -0.7969, 0.7742), (-0.7222, -0.7968, 0.7743), (-0.6863, -0.8684, 0.8814), (0.1195, -1.009, 1.004), (-0.3529, -0.9862, 0.9852), (0.5567, -0.9407, 0.9443), (-0.557, -0.9408, 0.9446), (0.3526, -0.9848, 0.9837), (-0.1197, -1.01, 1.006), (0.6861, -0.8682, 0.881), (-5.497e-05, -1.007, 0.8963), (0.4486, -0.9515, 0.8609), (-0.4488, -0.9513, 0.861), (-0.3286, -0.9583, 0.7589), (-0.1131, -0.9896, 0.7738), (-0.2328, -0.9932, 0.8832), (0.5177, -0.9018, 0.7366), (0.662, -0.8198, 0.7132), (0.6258, -0.8911, 0.82), (0.1128, -0.9893, 0.7734), (0.3283, -0.958, 0.7584), (0.2324, -0.9913, 0.8812), (-0.662, -0.8196, 0.7132), (-0.5179, -0.9017, 0.7368), (-0.6261, -0.8912, 0.8204), (-0.2261, -0.9553, 0.739), (-0.6048, -0.8422, 0.6947), (-0.7222, -0.7402, 0.752), (-0.6863, -0.8131, 0.8965), (2.223e-05, -0.8567, 1.014), (0.5567, -0.8854, 0.9594), (0.4821, -0.8304, 0.9919), (0.4205, -0.864, 0.5841), (-0.718, -0.7034, 0.5566), (-0.557, -0.8854, 0.9597), (-0.1197, -0.9551, 1.021), (-0.3286, -0.9004, 0.6992), (-0.1131, -0.9317, 0.7141), (-0.2203, -0.9124, 0.5964), (-0.7668, -0.6518, 0.6499), (0.5177, -0.8439, 0.6769), (0.662, -0.7619, 0.6534), (0.5921, -0.8009, 0.5681), (0.2445, -0.8466, 1.005), (0.3283, -0.9001, 0.6986), (-0.5179, -0.8438, 0.677), (-0.5924, -0.8008, 0.5682), (-0.6764, -0.7761, 0.9362), (-0.6475, -0.8836, 0.9237), (0.7251, -0.7979, 0.854), (0.6471, -0.8832, 0.9232), (0.6046, -0.8423, 0.6946), (-0.7251, -0.7979, 0.8543), (0.7193, -0.7394, 0.6721), (4.533e-05, -0.9911, 1.021), (0.239, -0.9713, 1.002), (-0.4665, -0.9426, 0.9806), (-0.2394, -0.9745, 1.005), (0.2257, -0.9547, 0.7381), (-0.0001553, -0.966, 0.7489), (0.4663, -0.943, 0.9806), (-0.4311, -0.9033, 0.7191), (-0.5179, -0.8728, 0.7069), (-0.1197, -0.9828, 1.013), (0.7222, -0.7686, 0.763), (0.3526, -0.9571, 0.9913), (-0.1131, -0.9607, 0.744), (-0.557, -0.9131, 0.9521), (-0.3286, -0.9293, 0.7291), (0.3283, -0.929, 0.7285), (0.5567, -0.9131, 0.9519), (-0.7222, -0.7685, 0.7631), (0.5177, -0.8728, 0.7067), (0.6861, -0.8405, 0.8886), (-0.6863, -0.8408, 0.889), (0.662, -0.7908, 0.6833), (0.1195, -0.9812, 1.012), (-0.3529, -0.9585, 0.9928), (0.1128, -0.9603, 0.7435), (-0.5792, -0.8029, 0.9639), (-0.5066, -0.8323, 0.5763), (-0.6552, -0.7521, 0.5624), (0.3202, -0.888, 0.59), (0.3633, -0.8385, 0.9982), (0.6551, -0.7522, 0.5625), (0.5063, -0.8324, 0.5761), (-0.7611, -0.6752, 0.7441), (-0.767, -0.6423, 0.5612), (-0.1103, -0.9179, 0.6008), (-0.3205, -0.8881, 0.5904), (-0.1223, -0.8524, 1.01), (0.5786, -0.8028, 0.9635), (0.1222, -0.8516, 1.009), (-0.716, -0.7373, 0.8873), (-0.662, -0.7907, 0.6833), (-0.5374, -0.9212, 0.8407), (0.3405, -0.9714, 0.8711), (0.674, -0.844, 0.7971), (-0.1164, -1.0, 0.8898), (-0.3408, -0.9722, 0.8721), (0.5372, -0.9213, 0.8405), (0.1162, -0.9991, 0.8888), (-0.6741, -0.844, 0.7973), (-0.3201, -0.2563, -0.4081), (-0.3405, -0.155, -0.5043), (-0.4502, -0.1624, -0.449), (-0.7646, -0.5675, 0.8955), (-0.6029, -0.6054, 0.9747), (0.8391, -0.5299, 0.7581), (0.8564, -0.4998, 0.5777), (0.7671, -0.6424, 0.5615), (-0.9543, 0.6251, 0.8293), (-1.0, 0.625, 0.625), (-1.0, 0.875, 0.625), (-0.6214, 0.9864, -0.8612), (-0.625, 1.0, -0.625), (-0.8531, 0.978, -0.6181), (0.375, 1.0, -0.875), (0.375, 1.0, -0.625), (0.125, 1.0, -0.625), (-0.9902, 0.6321, -0.1185), (-0.9801, 0.6351, -0.3603), (-0.9942, 0.8764, -0.371), (-0.8371, -0.2094, -0.0233), (-0.7698, -0.1533, -0.1971), (-0.8266, 0.01859, -0.2268), (-0.9053, -0.3445, 0.7962), (-0.9366, -0.3228, 0.6069), (-0.9855, -0.1107, 0.6259), (-0.4184, -0.6108, 0.08573), (-0.3763, -0.5159, -0.06149), (-0.5026, -0.4615, -0.08515), (0.2574, -0.6498, 0.08268), (0.2307, -0.5475, -0.0673), (0.07755, -0.5625, -0.06401), (0.1098, -0.9177, 0.6005), (0.7407, -0.3573, 0.003032), (0.6986, -0.2819, -0.1606), (0.6078, -0.3779, -0.12), (0.9691, 0.3996, -0.1028), (0.9264, 0.4115, -0.3285), (0.8501, 0.2073, -0.2753), (0.9436, 0.3753, 0.8187), (1.0, 0.375, 0.625), (0.9973, 0.1279, 0.6259), (0.125, -0.6249, 0.9999), (0.3744, -0.6238, 0.9998), (-0.8088, 0.3755, 0.934), (-0.6152, 0.3752, 0.9902), (-0.6051, 0.1259, 0.9803), (-0.4687, 0.2516, -0.7815), (-0.5308, 0.4268, -0.8826), (-0.7094, 0.4254, -0.8237), (0.2887, 0.2542, -0.8146), (0.3266, 0.4239, -0.9177), (0.1099, 0.4183, -0.9383), (0.2002, -0.2623, -0.4352), (0.2114, -0.1532, -0.532), (0.07104, -0.1531, -0.5471), (0.2296, -0.03039, -0.6086), (0.2556, 0.1049, -0.7065), (0.08605, 0.105, -0.7261), (0.4953, -0.04657, -0.5174), (0.5536, 0.08952, -0.612), (0.4141, 0.09998, -0.6731), (0.417, -0.2545, -0.3926), (0.4499, -0.1629, -0.4519), (0.3399, -0.1554, -0.5071), (0.3603, 0.6331, -0.9818), (0.3746, 0.8751, -0.9996), (0.8138, 0.636, -0.9391), (0.8447, 0.8358, -0.9569), (0.6207, 0.8616, -0.9854), (0.6255, 0.245, -0.7197), (0.7117, 0.4248, -0.8272), (0.5315, 0.4265, -0.8843), (-0.5935, 0.6357, -0.9658), (-0.6206, 0.8616, -0.9853), (-0.8446, 0.836, -0.9566), (-0.3746, 0.8751, -0.9996), (-0.09892, 0.2519, -0.8355), (-0.1115, 0.4181, -0.9384), (-0.3274, 0.4237, -0.9174), (-0.8564, 0.875, 0.9814), (-0.625, 0.875, 1.0), (-0.625, 0.625, 1.0), (0.6152, 0.3752, 0.9902), (0.8088, 0.3755, 0.934), (0.7958, 0.1269, 0.9216), (0.625, 0.875, 1.0), (0.8564, 0.875, 0.9814), (0.8293, 0.6251, 0.9543), (0.6024, -0.6053, 0.9743), (0.7642, -0.5673, 0.895), (0.7153, -0.737, 0.8866), (0.6046, -0.1224, 0.9801), (0.7937, -0.119, 0.9205), (0.7881, -0.3573, 0.9165), (0.9668, 0.3795, 0.3774), (0.9575, 0.3881, 0.133), (0.9243, 0.1569, 0.1438), (1.0, 0.875, 0.375), (0.9991, 0.8756, 0.1256), (0.989, 0.6282, 0.1271), (0.9814, 0.875, 0.8564), (1.0, 0.875, 0.625), (1.0, 0.625, 0.625), (0.8903, 0.4178, -0.54), (0.8389, 0.4217, -0.7147), (0.7492, 0.2341, -0.6123), (0.9641, 0.8496, -0.6096), (0.9413, 0.8235, -0.833), (0.9304, 0.6324, -0.8122), (0.9972, 0.8766, -0.1232), (0.9946, 0.8764, -0.3715), (0.9816, 0.6349, -0.3622), (0.6245, -0.2223, -0.2851), (0.5417, -0.1886, -0.3822), (0.4868, -0.2784, -0.3507), (0.7255, 0.0468, -0.3911), (0.6709, 0.0709, -0.5166), (0.6011, -0.06999, -0.4315), (0.8602, -0.02186, -0.04687), (0.7922, 0.01859, -0.2292), (0.7523, -0.1532, -0.1983), (0.3145, -0.8467, 0.3971), (0.2945, -0.7431, 0.2533), (0.1006, -0.7684, 0.2502), (0.6488, -0.7106, 0.4006), (0.6149, -0.6156, 0.2633), (0.4691, -0.6927, 0.2595), (0.2104, -0.4378, -0.1737), (0.1992, -0.362, -0.305), (0.067, -0.3696, -0.3091), (0.452, -0.3741, -0.2027), (0.417, -0.3276, -0.3195), (0.3194, -0.3493, -0.3083), (0.5542, -0.5432, 0.07491), (0.5009, -0.4601, -0.08727), (0.3738, -0.5136, -0.0631), (-0.3406, -0.4144, -0.1783), (-0.3202, -0.349, -0.3067), (-0.4175, -0.3272, -0.3176), (-0.07223, -0.4484, -0.1694), (-0.06874, -0.3696, -0.3088), (-0.2003, -0.3619, -0.3042), (-0.08856, -0.6726, 0.08533), (-0.07928, -0.563, -0.06379), (-0.2328, -0.5491, -0.06636), (-0.9286, -0.3045, 0.3847), (-0.8998, -0.2712, 0.171), (-0.9381, -0.06386, 0.1588), (-0.7702, -0.602, 0.4029), (-0.7384, -0.5224, 0.2489), (-0.8387, -0.4244, 0.2018), (-0.8564, -0.4999, 0.5773), (-0.6935, -0.1079, -0.3313), (-0.6004, -0.06948, -0.4284), (-0.6694, 0.07133, -0.5129), (-0.5453, -0.3062, -0.2384), (-0.4872, -0.2782, -0.349), (-0.5416, -0.1882, -0.3798), (-0.6721, -0.459, 0.04772), (-0.6082, -0.3777, -0.1181), (-0.6988, -0.2817, -0.1597), (-0.9561, 0.6325, -0.5897), (-0.9265, 0.6331, -0.8076), (-0.9407, 0.8239, -0.8321), (-0.8285, 0.223, -0.457), (-0.7466, 0.2346, -0.6078), (-0.8343, 0.4226, -0.7086), (-0.9317, 0.1816, -0.07393), (-0.8838, 0.2075, -0.2724), (-0.942, 0.4117, -0.3256), (0.826, 0.9385, -0.828), (0.8531, 0.978, -0.6182), (0.625, 1.0, -0.625), (-0.125, 1.0, -0.875), (-0.125, 1.0, -0.625), (-0.375, 1.0, -0.625), (-0.9989, 0.626, 0.3756), (-0.9961, 0.6284, 0.1274), (-0.999, 0.8757, 0.1256), (-0.9868, 0.1382, 0.3813), (-0.9666, 0.1564, 0.1443), (-0.9855, 0.3882, 0.1336), (-0.9402, 0.1267, 0.8164), (-0.9973, 0.1279, 0.6259), (-1.0, 0.3751, 0.625), (-0.4985, -0.7923, 0.3987), (-0.4702, -0.6933, 0.2602), (-0.6156, -0.616, 0.2636), (-0.1086, -0.8717, 0.401), (-0.1018, -0.7686, 0.2503), (-0.2957, -0.7435, 0.2538), (0.8646, -0.474, 0.3911), (0.8107, -0.4244, 0.2008), (0.7386, -0.5227, 0.248), (0.9243, -0.09118, 0.3868), (0.8671, -0.06298, 0.1587), (0.822, -0.2705, 0.171), (0.9362, -0.1188, 0.8146), (0.9856, -0.1107, 0.626), (0.9367, -0.3229, 0.6072), (-0.3744, -0.6236, 0.9996), (-0.125, -0.6249, 0.9999), (-0.7936, -0.1189, 0.9205), (-0.6046, -0.1224, 0.9801), (-0.6043, -0.3682, 0.9807), (-0.3721, -0.0353, -0.5785), (-0.4147, 0.09985, -0.6717), (-0.5536, 0.08931, -0.6101), (-0.07864, -0.02998, -0.6284), (-0.08766, 0.1051, -0.7259), (-0.2568, 0.105, -0.7058), (-0.06968, -0.2664, -0.4504), (-0.07296, -0.153, -0.5465), (-0.2125, -0.153, -0.5305), (-0.2014, -0.262, -0.4337), (-0.2307, -0.03012, -0.6075), (-0.4952, -0.04619, -0.5147), (-0.7879, -0.3571, 0.9165), (-0.3634, -0.839, 0.9988), (0.9057, -0.3449, 0.7965), (0.907, -0.3039, 0.3851), (0.7698, -0.6016, 0.4035), (-0.315, -0.8466, 0.3973), (-0.6491, -0.7106, 0.4005), (-0.9436, 0.3753, 0.8187), (-0.9952, 0.3796, 0.3776), (-1.0, 0.875, 0.375), (-0.375, 1.0, -0.875), (0.6214, 0.9864, -0.8612), (-0.9682, 0.3998, -0.1015), (-0.9033, 0.4186, -0.5341), (-0.9632, 0.8498, -0.6085), (-0.7682, -0.3566, 0.004782), (-0.6245, -0.2221, -0.2833), (-0.7588, 0.04744, -0.3869), (-0.8388, -0.5295, 0.7579), (-0.8652, -0.4748, 0.3904), (-0.9669, -0.09166, 0.3866), (-0.2597, -0.6516, 0.08414), (-0.2117, -0.4382, -0.1737), (-0.4525, -0.3738, -0.2007), (0.4156, -0.6079, 0.08389), (0.3397, -0.4143, -0.1791), (0.07092, -0.4483, -0.1694), (0.4982, -0.7924, 0.3983), (0.1079, -0.8716, 0.401), (0.7808, -0.2092, -0.02399), (0.6764, -0.1081, -0.3336), (0.5451, -0.3066, -0.2405), (0.9908, 0.6318, -0.1192), (0.9598, 0.632, -0.5939), (0.7965, 0.2221, -0.4624), (0.9543, 0.6251, 0.8293), (0.9916, 0.626, 0.3755), (0.9444, 0.1384, 0.3812), (0.6043, -0.3682, 0.9806), (0.625, 0.625, 1.0), (0.6051, 0.1259, 0.9803), (-0.8293, 0.6251, 0.9543), (-0.2898, 0.2542, -0.8139), (-0.3606, 0.6328, -0.9819), (-0.8117, 0.6367, -0.9364), (0.4683, 0.2519, -0.7826), (0.5944, 0.6353, -0.9671), (0.3193, -0.2568, -0.4108), (0.3716, -0.03552, -0.5806), (0.07689, -0.03014, -0.6286), (0.06763, -0.2665, -0.4509), (0.0972, 0.2518, -0.8359), (-0.6251, 0.2445, -0.7179), (-0.7958, 0.127, 0.9216), (0.9402, 0.1267, 0.8164), (0.9323, 0.1819, -0.07537), (0.6723, -0.4596, 0.04563), (0.08678, -0.672, 0.08475), (-0.5562, -0.545, 0.07654), (-0.936, -0.1187, 0.8144), (-0.8884, -0.02245, -0.04587), (-0.997, 0.8767, -0.123), (0.125, 1.0, -0.875), (-0.8261, 0.9388, -0.828), (-0.9814, 0.875, 0.8564), (0.7612, -0.6754, 0.7441), (-0.4176, -0.2541, -0.3902)], [], [(1325, 341, 2, 545), (1324, 345, 5, 342), (1323, 347, 7, 344), (1322, 339, 3, 547), (1321, 349, 9, 552), (1320, 359, 15, 355), (1319, 360, 19, 555), (1318, 358, 18, 556), (1317, 363, 14, 354), (1316, 364, 20, 559), (1315, 367, 12, 352), (1314, 368, 21, 562), (1313, 356, 16, 563), (1312, 539, 18, 564), (1311, 372, 13, 534), (1310, 373, 22, 567), (1309, 351, 11, 568), (1308, 416, 62, 528), (1307, 417, 63, 571), (1306, 390, 38, 572), (1305, 420, 64, 575), (1304, 413, 61, 576), (1303, 423, 28, 496), (1302, 424, 65, 578), (1301, 412, 60, 579), (1300, 500, 34, 580), (1296, 431, 58, 523), (1295, 432, 67, 587), (1294, 395, 43, 588), (1293, 435, 57, 522), (1292, 436, 68, 591), (1291, 408, 56, 592), (1290, 439, 39, 391), (1289, 440, 69, 595), (1288, 407, 55, 596), (1287, 443, 54, 519), (1286, 444, 70, 599), (1285, 446, 53, 518), (1284, 447, 71, 602), (1283, 404, 52, 603), (1282, 450, 41, 393), (1281, 451, 72, 606), (1280, 403, 51, 607), (1279, 454, 50, 515), (1278, 455, 73, 610), (1277, 397, 45, 611), (1276, 458, 49, 514), (1275, 459, 74, 614), (1274, 400, 48, 615), (1273, 462, 42, 394), (1272, 463, 75, 618), (1271, 399, 47, 619), (1270, 388, 36, 622), (1269, 376, 24, 625), (1268, 472, 30, 382), (1267, 473, 78, 628), (1266, 386, 34, 629), (1265, 476, 29, 381), (1264, 477, 79, 632), (1263, 480, 27, 379), (1262, 481, 80, 635), (1261, 383, 31, 636), (1260, 484, 33, 385), (1259, 511, 45, 639), (1258, 487, 40, 506), (1257, 488, 82, 642), (1256, 378, 26, 643), (1255, 644, 237, 490), (1254, 645, 238, 646), (1253, 532, 124, 647), (1252, 648, 236, 489), (1251, 649, 239, 650), (1250, 641, 235, 651), (1249, 652, 98, 353), (1248, 653, 240, 654), (1247, 640, 234, 655), (1246, 656, 233, 486), (1245, 657, 241, 658), (1244, 358, 103, 659), (1243, 661, 242, 662), (1242, 637, 231, 663), (1241, 664, 230, 483), (1240, 665, 243, 666), (1239, 537, 129, 667), (1238, 668, 229, 482), (1237, 669, 244, 670), (1236, 634, 228, 671), (1235, 672, 125, 533), (1234, 673, 245, 674), (1233, 633, 227, 675), (1232, 676, 225, 478), (1231, 677, 246, 678), (1230, 631, 224, 679), (1229, 680, 127, 535), (1228, 681, 247, 682), (1227, 630, 223, 683), (1226, 684, 222, 475), (1225, 685, 248, 686), (1224, 539, 132, 687), (1223, 688, 221, 474), (1222, 689, 249, 690), (1221, 627, 220, 691), (1220, 692, 128, 536), (1219, 693, 250, 694), (1218, 626, 219, 695), (1217, 696, 218, 471), (1216, 697, 251, 698), (1215, 530, 122, 699), (1214, 700, 215, 468), (1213, 701, 252, 702), (1212, 541, 134, 703), (1211, 704, 212, 465), (1210, 705, 253, 706), (1209, 553, 146, 707), (1208, 708, 211, 464), (1207, 709, 254, 710), (1206, 617, 210, 711), (1205, 712, 140, 547), (1204, 713, 255, 714), (1203, 616, 209, 715), (1202, 716, 208, 461), (1201, 717, 256, 718), (1200, 554, 147, 719), (1199, 720, 207, 460), (1198, 721, 257, 722), (1197, 613, 206, 723), (1196, 724, 106, 361), (1195, 725, 258, 726), (1194, 612, 205, 727), (1193, 728, 204, 457), (1192, 731, 203, 456), (1191, 732, 260, 733), (1190, 609, 202, 734), (1189, 735, 107, 362), (1188, 736, 261, 737), (1187, 608, 201, 738), (1186, 739, 200, 453), (1185, 740, 262, 741), (1184, 557, 150, 742), (1183, 743, 199, 452), (1182, 744, 263, 745), (1181, 605, 198, 746), (1180, 747, 139, 546), (1179, 748, 264, 749), (1178, 604, 197, 750), (1177, 751, 196, 449), (1176, 752, 265, 753), (1175, 558, 151, 754), (1174, 755, 195, 448), (1173, 756, 266, 757), (1172, 601, 194, 758), (1171, 759, 110, 365), (1170, 760, 267, 761), (1169, 600, 193, 762), (1168, 763, 192, 445), (1167, 764, 268, 765), (1166, 598, 191, 766), (1165, 767, 111, 366), (1164, 768, 269, 769), (1163, 597, 190, 770), (1162, 771, 189, 442), (1161, 772, 270, 773), (1160, 560, 154, 774), (1159, 775, 188, 441), (1158, 776, 271, 777), (1157, 594, 187, 778), (1156, 779, 137, 544), (1155, 780, 272, 781), (1154, 593, 186, 782), (1153, 783, 185, 438), (1152, 784, 273, 785), (1151, 561, 155, 786), (1150, 787, 184, 437), (1149, 788, 274, 789), (1148, 590, 183, 790), (1147, 791, 114, 369), (1146, 792, 275, 793), (1145, 589, 182, 794), (1144, 795, 181, 434), (1143, 796, 276, 797), (1142, 548, 141, 798), (1141, 799, 180, 433), (1140, 800, 277, 801), (1139, 586, 179, 802), (1138, 803, 115, 370), (1137, 804, 278, 805), (1136, 585, 178, 806), (1135, 807, 176, 429), (1134, 808, 279, 809), (1132, 811, 143, 550), (1131, 812, 280, 813), (1130, 582, 175, 814), (1129, 815, 174, 428), (1128, 816, 281, 817), (1126, 819, 117, 371), (1125, 820, 282, 821), (1123, 823, 173, 427), (1122, 824, 283, 825), (1121, 347, 92, 826), (1120, 827, 172, 426), (1119, 828, 284, 829), (1118, 565, 159, 830), (1117, 831, 171, 425), (1116, 832, 88, 343), (1115, 833, 285, 834), (1114, 577, 170, 835), (1113, 836, 169, 422), (1112, 837, 286, 838), (1111, 566, 160, 839), (1110, 840, 168, 421), (1109, 841, 287, 842), (1108, 574, 167, 843), (1105, 845, 166, 419), (1104, 846, 288, 847), (1103, 543, 136, 848), (1102, 849, 165, 418), (1101, 850, 289, 851), (1100, 570, 164, 852), (1099, 853, 120, 374), (1098, 854, 290, 855), (1097, 569, 163, 856), (1096, 857, 162, 415), (1095, 858, 291, 859), (1094, 504, 96, 860), (1093, 861, 161, 414), (1092, 862, 292, 863), (1091, 527, 119, 864), (1090, 865, 126, 380), (1089, 866, 293, 867), (1088, 526, 118, 868), (1087, 869, 158, 411), (1086, 870, 294, 871), (1085, 386, 132, 872), (1084, 873, 295, 874), (1083, 524, 116, 875), (1082, 876, 157, 410), (1081, 877, 296, 878), (1080, 509, 101, 879), (1079, 880, 156, 409), (1078, 881, 297, 882), (1077, 521, 113, 883), (1076, 884, 97, 505), (1075, 885, 298, 886), (1074, 520, 112, 887), (1073, 888, 153, 406), (1072, 890, 152, 405), (1071, 891, 300, 892), (1070, 517, 109, 893), (1069, 894, 99, 507), (1068, 895, 301, 896), (1067, 516, 108, 897), (1066, 898, 149, 402), (1065, 899, 302, 900), (1064, 511, 103, 901), (1063, 902, 148, 401), (1062, 903, 303, 904), (1061, 513, 105, 905), (1060, 906, 100, 508), (1059, 907, 304, 908), (1058, 512, 104, 909), (1057, 910, 145, 398), (1056, 911, 305, 912), (1055, 502, 94, 913), (1054, 914, 140, 394), (1053, 915, 306, 916), (1052, 492, 84, 917), (1051, 918, 89, 497), (1050, 919, 307, 920), (1049, 500, 92, 921), (1048, 922, 87, 495), (1047, 923, 308, 924), (1046, 498, 90, 925), (1045, 926, 309, 927), (1044, 397, 144, 928), (1043, 929, 138, 392), (1042, 930, 310, 931), (1041, 494, 86, 932), (1040, 940, 323, 939), (1039, 941, 326, 948), (1038, 943, 330, 949), (1037, 942, 328, 950), (1036, 946, 327, 953), (1035, 947, 329, 956), (1034, 945, 325, 959), (1033, 944, 324, 962), (1032, 964, 337, 960), (1031, 551, 6, 966), (1030, 967, 313, 933), (1029, 969, 314, 968), (1028, 660, 131, 973), (1027, 974, 226, 479), (1026, 975, 318, 976), (1025, 977, 259, 729), (1024, 551, 144, 730), (1023, 978, 317, 970), (1022, 979, 315, 980), (1021, 981, 312, 934), (1020, 982, 299, 889), (1019, 936, 316, 971), (1018, 983, 319, 984), (1017, 985, 311, 972), (1016, 996, 336, 957), (1015, 994, 328, 942), (1014, 992, 326, 941), (1013, 991, 320, 955), (1012, 990, 323, 940), (1011, 988, 329, 947), (1010, 989, 335, 954), (1009, 937, 322, 939), (1008, 998, 330, 943), (1007, 935, 332, 958), (1006, 963, 334, 951), (1005, 986, 324, 944), (1004, 997, 331, 952), (1003, 993, 325, 945), (1002, 987, 321, 938), (1001, 995, 327, 946), (1000, 999, 333, 961), (964, 1000, 961, 337), (319, 983, 1000, 964), (983, 226, 999, 1000), (992, 1001, 946, 326), (313, 973, 1001, 992), (973, 131, 995, 1001), (991, 1002, 938, 320), (87, 342, 1002, 991), (342, 5, 987, 1002), (998, 1003, 945, 330), (314, 934, 1003, 998), (934, 312, 993, 1003), (963, 1004, 952, 334), (318, 975, 1004, 963), (975, 153, 997, 1004), (994, 1005, 944, 328), (33, 972, 1005, 994), (972, 311, 986, 1005), (999, 1006, 951, 333), (226, 974, 1006, 999), (974, 318, 963, 1006), (996, 1007, 958, 336), (299, 982, 1007, 996), (982, 317, 935, 1007), (988, 1008, 943, 329), (143, 968, 1008, 988), (968, 314, 998, 1008), (990, 1009, 939, 323), (6, 965, 1009, 990), (965, 316, 937, 1009), (935, 1010, 954, 332), (317, 978, 1010, 935), (978, 315, 989, 1010), (987, 1011, 947, 321), (5, 550, 1011, 987), (550, 143, 988, 1011), (986, 1012, 940, 324), (311, 966, 1012, 986), (966, 6, 990, 1012), (989, 1013, 955, 335), (315, 979, 1013, 989), (979, 87, 991, 1013), (993, 1014, 941, 325), (312, 933, 1014, 993), (933, 313, 992, 1014), (995, 1015, 942, 327), (131, 385, 1015, 995), (385, 33, 994, 1015), (997, 1016, 957, 331), (153, 888, 1016, 997), (888, 299, 996, 1016), (484, 1017, 972, 33), (231, 927, 1017, 484), (927, 309, 985, 1017), (630, 1018, 984, 223), (79, 479, 1018, 630), (479, 226, 983, 1018), (476, 1019, 971, 29), (223, 984, 1019, 476), (984, 319, 936, 1019), (597, 1020, 889, 190), (70, 970, 1020, 597), (970, 317, 982, 1020), (969, 1021, 934, 314), (175, 874, 1021, 969), (874, 295, 981, 1021), (598, 1022, 980, 191), (27, 495, 1022, 598), (495, 87, 979, 1022), (444, 1023, 970, 70), (191, 980, 1023, 444), (980, 315, 978, 1023), (977, 1024, 730, 259), (316, 965, 1024, 977), (965, 6, 551, 1024), (609, 1025, 729, 202), (29, 971, 1025, 609), (971, 316, 977, 1025), (631, 1026, 976, 224), (54, 406, 1026, 631), (406, 153, 975, 1026), (477, 1027, 479, 79), (224, 976, 1027, 477), (976, 318, 974, 1027), (967, 1028, 973, 313), (116, 662, 1028, 967), (662, 242, 660, 1028), (811, 1029, 968, 143), (280, 814, 1029, 811), (814, 175, 969, 1029), (981, 1030, 933, 312), (295, 875, 1030, 981), (875, 116, 967, 1030), (985, 1031, 966, 311), (309, 928, 1031, 985), (928, 144, 551, 1031), (937, 1032, 960, 322), (316, 936, 1032, 937), (936, 319, 964, 1032), (961, 1033, 962, 337), (333, 950, 1033, 961), (950, 328, 944, 1033), (958, 1034, 959, 336), (332, 949, 1034, 958), (949, 330, 945, 1034), (955, 1035, 956, 335), (320, 938, 1035, 955), (938, 321, 947, 1035), (952, 1036, 953, 334), (331, 948, 1036, 952), (948, 326, 946, 1036), (951, 1037, 950, 333), (334, 953, 1037, 951), (953, 327, 942, 1037), (954, 1038, 949, 332), (335, 956, 1038, 954), (956, 329, 943, 1038), (957, 1039, 948, 331), (336, 959, 1039, 957), (959, 325, 941, 1039), (960, 1040, 939, 322), (337, 962, 1040, 960), (962, 324, 940, 1040), (930, 1041, 932, 310), (237, 643, 1041, 930), (643, 26, 494, 1041), (640, 1042, 931, 234), (82, 490, 1042, 640), (490, 237, 930, 1042), (487, 1043, 392, 40), (234, 931, 1043, 487), (931, 310, 929, 1043), (926, 1044, 928, 309), (233, 639, 1044, 926), (639, 45, 397, 1044), (637, 1045, 927, 231), (81, 486, 1045, 637), (486, 233, 926, 1045), (923, 1046, 925, 308), (230, 636, 1046, 923), (636, 31, 498, 1046), (633, 1047, 924, 227), (80, 483, 1047, 633), (483, 230, 923, 1047), (480, 1048, 495, 27), (227, 924, 1048, 480), (924, 308, 922, 1048), (919, 1049, 921, 307), (222, 629, 1049, 919), (629, 34, 500, 1049), (626, 1050, 920, 219), (78, 475, 1050, 626), (475, 222, 919, 1050), (472, 1051, 497, 30), (219, 920, 1051, 472), (920, 307, 918, 1051), (915, 1052, 917, 306), (218, 625, 1052, 915), (625, 24, 492, 1052), (623, 1053, 916, 216), (77, 471, 1053, 623), (471, 218, 915, 1053), (469, 1054, 394, 42), (216, 916, 1054, 469), (916, 306, 914, 1054), (911, 1055, 913, 305), (215, 622, 1055, 911), (622, 36, 502, 1055), (620, 1056, 912, 213), (76, 468, 1056, 620), (468, 215, 911, 1056), (466, 1057, 398, 46), (213, 912, 1057, 466), (912, 305, 910, 1057), (907, 1058, 909, 304), (212, 619, 1058, 907), (619, 47, 512, 1058), (616, 1059, 908, 209), (75, 465, 1059, 616), (465, 212, 907, 1059), (462, 1060, 508, 42), (209, 908, 1060, 462), (908, 304, 906, 1060), (903, 1061, 905, 303), (208, 615, 1061, 903), (615, 48, 513, 1061), (612, 1062, 904, 205), (74, 461, 1062, 612), (461, 208, 903, 1062), (458, 1063, 401, 49), (205, 904, 1063, 458), (904, 303, 902, 1063), (899, 1064, 901, 302), (204, 611, 1064, 899), (611, 45, 511, 1064), (608, 1065, 900, 201), (73, 457, 1065, 608), (457, 204, 899, 1065), (454, 1066, 402, 50), (201, 900, 1066, 454), (900, 302, 898, 1066), (895, 1067, 897, 301), (200, 607, 1067, 895), (607, 51, 516, 1067), (604, 1068, 896, 197), (72, 453, 1068, 604), (453, 200, 895, 1068), (450, 1069, 507, 41), (197, 896, 1069, 450), (896, 301, 894, 1069), (891, 1070, 893, 300), (196, 603, 1070, 891), (603, 52, 517, 1070), (600, 1071, 892, 193), (71, 449, 1071, 600), (449, 196, 891, 1071), (446, 1072, 405, 53), (193, 892, 1072, 446), (892, 300, 890, 1072), (443, 1073, 406, 54), (190, 889, 1073, 443), (889, 299, 888, 1073), (885, 1074, 887, 298), (189, 596, 1074, 885), (596, 55, 520, 1074), (593, 1075, 886, 186), (69, 442, 1075, 593), (442, 189, 885, 1075), (439, 1076, 505, 39), (186, 886, 1076, 439), (886, 298, 884, 1076), (881, 1077, 883, 297), (185, 592, 1077, 881), (592, 56, 521, 1077), (589, 1078, 882, 182), (68, 438, 1078, 589), (438, 185, 881, 1078), (435, 1079, 409, 57), (182, 882, 1079, 435), (882, 297, 880, 1079), (877, 1080, 879, 296), (181, 588, 1080, 877), (588, 43, 509, 1080), (585, 1081, 878, 178), (67, 434, 1081, 585), (434, 181, 877, 1081), (431, 1082, 410, 58), (178, 878, 1082, 431), (878, 296, 876, 1082), (873, 1083, 875, 295), (177, 584, 1083, 873), (584, 59, 524, 1083), (582, 1084, 874, 175), (66, 430, 1084, 582), (430, 177, 873, 1084), (870, 1085, 872, 294), (173, 580, 1085, 870), (580, 34, 386, 1085), (427, 173, 870, 1086), (871, 294, 869, 1087), (866, 1088, 868, 293), (172, 579, 1088, 866), (579, 60, 526, 1088), (577, 1089, 867, 170), (65, 426, 1089, 577), (426, 172, 866, 1089), (423, 1090, 380, 28), (170, 867, 1090, 423), (867, 293, 865, 1090), (862, 1091, 864, 292), (169, 576, 1091, 862), (576, 61, 527, 1091), (64, 422, 1092, 573), (422, 169, 862, 1092), (863, 292, 861, 1093), (858, 1094, 860, 291), (166, 572, 1094, 858), (572, 38, 504, 1094), (569, 1095, 859, 163), (63, 419, 1095, 569), (419, 166, 858, 1095), (416, 1096, 415, 62), (163, 859, 1096, 416), (859, 291, 857, 1096), (854, 1097, 856, 290), (165, 571, 1097, 854), (571, 63, 569, 1097), (527, 1098, 855, 119), (61, 418, 1098, 527), (418, 165, 854, 1098), (373, 1099, 374, 22), (119, 855, 1099, 373), (855, 290, 853, 1099), (850, 1100, 852, 289), (121, 375, 1100, 850), (375, 23, 570, 1100), (566, 1101, 851, 160), (8, 529, 1101, 566), (529, 121, 850, 1101), (413, 1102, 418, 61), (160, 851, 1102, 413), (851, 289, 849, 1102), (846, 1103, 848, 288), (83, 338, 1103, 846), (338, 1, 543, 1103), (570, 1104, 847, 164), (23, 491, 1104, 570), (491, 83, 846, 1104), (417, 1105, 419, 63), (164, 847, 1105, 417), (847, 288, 845, 1105), (168, 575, 1106, 844), (575, 64, 573, 1106), (36, 421, 1107, 502), (421, 168, 844, 1107), (841, 1108, 843, 287), (133, 387, 1108, 841), (387, 35, 574, 1108), (541, 1109, 842, 134), (0, 540, 1109, 541), (540, 133, 841, 1109), (388, 1110, 421, 36), (134, 842, 1110, 388), (842, 287, 840, 1110), (837, 1111, 839, 286), (93, 348, 1111, 837), (348, 8, 566, 1111), (574, 1112, 838, 167), (35, 501, 1112, 574), (501, 93, 837, 1112), (420, 1113, 422, 64), (167, 838, 1113, 420), (838, 286, 836, 1113), (833, 1114, 835, 285), (171, 578, 1114, 833), (578, 65, 577, 1114), (492, 1115, 834, 84), (24, 425, 1115, 492), (425, 171, 833, 1115), (339, 1116, 343, 3), (84, 834, 1116, 339), (834, 285, 832, 1116), (376, 1117, 425, 24), (828, 1118, 830, 284), (161, 567, 1118, 828), (567, 22, 565, 1118), (414, 161, 828, 1119), (424, 1120, 426, 65), (829, 284, 827, 1120), (824, 1121, 826, 283), (91, 346, 1121, 824), (346, 7, 347, 1121), (499, 91, 824, 1122), (825, 283, 823, 1123), (820, 1124, 822, 282), (174, 581, 1124, 820), (509, 1125, 821, 101), (43, 428, 1125, 509), (428, 174, 820, 1125), (356, 1126, 371, 16), (101, 821, 1126, 356), (821, 282, 819, 1126), (816, 1127, 818, 281), (142, 396, 1127, 816), (548, 1128, 817, 141), (4, 549, 1128, 548), (549, 142, 816, 1128), (395, 1129, 428, 43), (141, 817, 1129, 395), (817, 281, 815, 1129), (812, 1130, 814, 280), (176, 583, 1130, 812), (583, 66, 582, 1130), (498, 1131, 813, 90), (31, 429, 1131, 498), (429, 176, 812, 1131), (345, 1132, 550, 5), (90, 813, 1132, 345), (813, 280, 811, 1132), (808, 1133, 810, 279), (117, 525, 1133, 808), (537, 1134, 809, 129), (16, 371, 1134, 537), (371, 117, 808, 1134), (383, 1135, 429, 31), (129, 809, 1135, 383), (809, 279, 807, 1135), (804, 1136, 806, 278), (180, 587, 1136, 804), (587, 67, 585, 1136), (521, 1137, 805, 113), (56, 433, 1137, 521), (433, 180, 804, 1137), (368, 1138, 370, 21), (113, 805, 1138, 368), (805, 278, 803, 1138), (800, 1139, 802, 277), (123, 377, 1139, 800), (377, 25, 586, 1139), (561, 1140, 801, 155), (10, 531, 1140, 561), (531, 123, 800, 1140), (408, 1141, 433, 56), (155, 801, 1141, 408), (801, 277, 799, 1141), (796, 1142, 798, 276), (85, 340, 1142, 796), (340, 4, 548, 1142), (586, 1143, 797, 179), (25, 493, 1143, 586), (493, 85, 796, 1143), (432, 1144, 434, 67), (179, 797, 1144, 432), (797, 276, 795, 1144), (792, 1145, 794, 275), (184, 591, 1145, 792), (591, 68, 589, 1145), (501, 1146, 793, 93), (35, 437, 1146, 501), (437, 184, 792, 1146), (348, 1147, 369, 8), (93, 793, 1147, 348), (793, 275, 791, 1147), (788, 1148, 790, 274), (135, 389, 1148, 788), (389, 37, 590, 1148), (540, 1149, 789, 133), (0, 542, 1149, 540), (542, 135, 788, 1149), (387, 1150, 437, 35), (133, 789, 1150, 387), (789, 274, 787, 1150), (784, 1151, 786, 273), (95, 350, 1151, 784), (350, 10, 561, 1151), (590, 1152, 785, 183), (37, 503, 1152, 590), (503, 95, 784, 1152), (436, 1153, 438, 68), (183, 785, 1153, 436), (785, 273, 783, 1153), (780, 1154, 782, 272), (188, 595, 1154, 780), (595, 69, 593, 1154), (491, 1155, 781, 83), (23, 441, 1155, 491), (441, 188, 780, 1155), (338, 1156, 544, 1), (83, 781, 1156, 338), (781, 272, 779, 1156), (776, 1157, 778, 271), (114, 522, 1157, 776), (522, 57, 594, 1157), (529, 1158, 777, 121), (8, 369, 1158, 529), (369, 114, 776, 1158), (375, 1159, 441, 23), (121, 777, 1159, 375), (777, 271, 775, 1159), (772, 1160, 774, 270), (156, 562, 1160, 772), (562, 21, 560, 1160), (594, 1161, 773, 187), (57, 409, 1161, 594), (409, 156, 772, 1161), (440, 1162, 442, 69), (187, 773, 1162, 440), (773, 270, 771, 1162), (768, 1163, 770, 269), (192, 599, 1163, 768), (599, 70, 597, 1163), (517, 1164, 769, 109), (52, 445, 1164, 517), (445, 192, 768, 1164), (364, 1165, 366, 20), (109, 769, 1165, 364), (769, 269, 767, 1165), (764, 1166, 766, 268), (125, 379, 1166, 764), (379, 27, 598, 1166), (558, 1167, 765, 151), (12, 533, 1167, 558), (533, 125, 764, 1167), (404, 1168, 445, 52), (151, 765, 1168, 404), (765, 268, 763, 1168), (760, 1169, 762, 267), (195, 602, 1169, 760), (602, 71, 600, 1169), (504, 1170, 761, 96), (38, 448, 1170, 504), (448, 195, 760, 1170), (351, 1171, 365, 11), (96, 761, 1171, 351), (761, 267, 759, 1171), (756, 1172, 758, 266), (137, 391, 1172, 756), (391, 39, 601, 1172), (543, 1173, 757, 136), (1, 544, 1173, 543), (544, 137, 756, 1173), (390, 1174, 448, 38), (136, 757, 1174, 390), (757, 266, 755, 1174), (752, 1175, 754, 265), (97, 352, 1175, 752), (352, 12, 558, 1175), (601, 1176, 753, 194), (39, 505, 1176, 601), (505, 97, 752, 1176), (447, 1177, 449, 71), (194, 753, 1177, 447), (753, 265, 751, 1177), (748, 1178, 750, 264), (199, 606, 1178, 748), (606, 72, 604, 1178), (494, 1179, 749, 86), (26, 452, 1179, 494), (452, 199, 748, 1179), (341, 1180, 546, 2), (86, 749, 1180, 341), (749, 264, 747, 1180), (744, 1181, 746, 263), (110, 518, 1181, 744), (518, 53, 605, 1181), (532, 1182, 745, 124), (11, 365, 1182, 532), (365, 110, 744, 1182), (378, 1183, 452, 26), (124, 745, 1183, 378), (745, 263, 743, 1183), (740, 1184, 742, 262), (152, 559, 1184, 740), (559, 20, 557, 1184), (605, 1185, 741, 198), (53, 405, 1185, 605), (405, 152, 740, 1185), (451, 1186, 453, 72), (198, 741, 1186, 451), (741, 262, 739, 1186), (736, 1187, 738, 261), (203, 610, 1187, 736), (610, 73, 608, 1187), (513, 1188, 737, 105), (48, 456, 1188, 513), (456, 203, 736, 1188), (360, 1189, 362, 19), (105, 737, 1189, 360), (737, 261, 735, 1189), (732, 1190, 734, 260), (127, 381, 1190, 732), (381, 29, 609, 1190), (554, 1191, 733, 147), (14, 535, 1191, 554), (535, 127, 732, 1191), (400, 1192, 456, 48), (147, 733, 1192, 400), (733, 260, 731, 1192), (455, 1193, 457, 73), (202, 729, 1193, 455), (729, 259, 728, 1193), (725, 1194, 727, 258), (207, 614, 1194, 725), (614, 74, 612, 1194), (506, 1195, 726, 98), (40, 460, 1195, 506), (460, 207, 725, 1195), (353, 1196, 361, 13), (98, 726, 1196, 353), (726, 258, 724, 1196), (721, 1197, 723, 257), (139, 393, 1197, 721), (393, 41, 613, 1197), (545, 1198, 722, 138), (2, 546, 1198, 545), (546, 139, 721, 1198), (392, 1199, 460, 40), (138, 722, 1199, 392), (722, 257, 720, 1199), (717, 1200, 719, 256), (99, 354, 1200, 717), (354, 14, 554, 1200), (613, 1201, 718, 206), (41, 507, 1201, 613), (507, 99, 717, 1201), (459, 1202, 461, 74), (206, 718, 1202, 459), (718, 256, 716, 1202), (713, 1203, 715, 255), (211, 618, 1203, 713), (618, 75, 616, 1203), (496, 1204, 714, 88), (28, 464, 1204, 496), (464, 211, 713, 1204), (343, 1205, 547, 3), (88, 714, 1205, 343), (714, 255, 712, 1205), (709, 1206, 711, 254), (106, 514, 1206, 709), (514, 49, 617, 1206), (534, 1207, 710, 126), (13, 361, 1207, 534), (361, 106, 709, 1207), (380, 1208, 464, 28), (126, 710, 1208, 380), (710, 254, 708, 1208), (705, 1209, 707, 253), (148, 555, 1209, 705), (555, 19, 553, 1209), (617, 1210, 706, 210), (49, 401, 1210, 617), (401, 148, 705, 1210), (463, 1211, 465, 75), (210, 706, 1211, 463), (706, 253, 704, 1211), (701, 1212, 703, 252), (135, 542, 1212, 701), (542, 0, 541, 1212), (621, 1213, 702, 214), (37, 389, 1213, 621), (389, 135, 701, 1213), (467, 1214, 468, 76), (214, 702, 1214, 467), (702, 252, 700, 1214), (697, 1215, 699, 251), (145, 552, 1215, 697), (552, 9, 530, 1215), (624, 1216, 698, 217), (46, 398, 1216, 624), (398, 145, 697, 1216), (470, 1217, 471, 77), (217, 698, 1217, 470), (698, 251, 696, 1217), (693, 1218, 695, 250), (221, 628, 1218, 693), (628, 78, 626, 1218), (512, 1219, 694, 104), (47, 474, 1219, 512), (474, 221, 693, 1219), (359, 1220, 536, 15), (104, 694, 1220, 359), (694, 250, 692, 1220), (689, 1221, 691, 249), (107, 515, 1221, 689), (515, 50, 627, 1221), (553, 1222, 690, 146), (19, 362, 1222, 553), (362, 107, 689, 1222), (399, 1223, 474, 47), (146, 690, 1223, 399), (690, 249, 688, 1223), (685, 1224, 687, 248), (149, 556, 1224, 685), (556, 18, 539, 1224), (627, 1225, 686, 220), (50, 402, 1225, 627), (402, 149, 685, 1225), (473, 1226, 475, 78), (220, 686, 1226, 473), (686, 248, 684, 1226), (681, 1227, 683, 247), (225, 632, 1227, 681), (632, 79, 630, 1227), (516, 1228, 682, 108), (51, 478, 1228, 516), (478, 225, 681, 1228), (363, 1229, 535, 14), (108, 682, 1229, 363), (682, 247, 680, 1229), (677, 1230, 679, 246), (111, 519, 1230, 677), (519, 54, 631, 1230), (557, 1231, 678, 150), (20, 366, 1231, 557), (366, 111, 677, 1231), (403, 1232, 478, 51), (150, 678, 1232, 403), (678, 246, 676, 1232), (673, 1233, 675, 245), (229, 635, 1233, 673), (635, 80, 633, 1233), (520, 1234, 674, 112), (55, 482, 1234, 520), (482, 229, 673, 1234), (367, 1235, 533, 12), (112, 674, 1235, 367), (674, 245, 672, 1235), (669, 1236, 671, 244), (115, 523, 1236, 669), (523, 58, 634, 1236), (560, 1237, 670, 154), (21, 370, 1237, 560), (370, 115, 669, 1237), (407, 1238, 482, 55), (154, 670, 1238, 407), (670, 244, 668, 1238), (665, 1239, 667, 243), (157, 563, 1239, 665), (563, 16, 537, 1239), (634, 1240, 666, 228), (58, 410, 1240, 634), (410, 157, 665, 1240), (481, 1241, 483, 80), (228, 666, 1241, 481), (666, 243, 664, 1241), (661, 1242, 663, 242), (232, 638, 1242, 661), (638, 81, 637, 1242), (524, 1243, 662, 116), (59, 485, 1243, 524), (485, 232, 661, 1243), (657, 1244, 659, 241), (158, 564, 1244, 657), (564, 18, 358, 1244), (411, 158, 657, 1245), (658, 241, 656, 1246), (653, 1247, 655, 240), (236, 642, 1247, 653), (642, 82, 640, 1247), (526, 1248, 654, 118), (60, 489, 1248, 526), (489, 236, 653, 1248), (372, 1249, 353, 13), (118, 654, 1249, 372), (654, 240, 652, 1249), (649, 1250, 651, 239), (120, 528, 1250, 649), (528, 62, 641, 1250), (565, 1251, 650, 159), (22, 374, 1251, 565), (374, 120, 649, 1251), (412, 1252, 489, 60), (159, 650, 1252, 412), (650, 239, 648, 1252), (645, 1253, 647, 238), (162, 568, 1253, 645), (568, 11, 532, 1253), (641, 1254, 646, 235), (62, 415, 1254, 641), (415, 162, 645, 1254), (488, 1255, 490, 82), (235, 646, 1255, 488), (646, 238, 644, 1255), (644, 1256, 643, 237), (238, 647, 1256, 644), (647, 124, 378, 1256), (648, 1257, 642, 236), (239, 651, 1257, 648), (651, 235, 488, 1257), (652, 1258, 506, 98), (240, 655, 1258, 652), (655, 234, 487, 1258), (656, 1259, 639, 233), (241, 659, 1259, 656), (659, 103, 511, 1259), (660, 1260, 385, 131), (242, 663, 1260, 660), (663, 231, 484, 1260), (664, 1261, 636, 230), (243, 667, 1261, 664), (667, 129, 383, 1261), (668, 1262, 635, 229), (244, 671, 1262, 668), (671, 228, 481, 1262), (672, 1263, 379, 125), (245, 675, 1263, 672), (675, 227, 480, 1263), (676, 1264, 632, 225), (246, 679, 1264, 676), (679, 224, 477, 1264), (680, 1265, 381, 127), (247, 683, 1265, 680), (683, 223, 476, 1265), (684, 1266, 629, 222), (248, 687, 1266, 684), (687, 132, 386, 1266), (688, 1267, 628, 221), (249, 691, 1267, 688), (691, 220, 473, 1267), (692, 1268, 382, 128), (250, 695, 1268, 692), (695, 219, 472, 1268), (696, 1269, 625, 218), (251, 699, 1269, 696), (699, 122, 376, 1269), (700, 1270, 622, 215), (252, 703, 1270, 700), (703, 134, 388, 1270), (704, 1271, 619, 212), (253, 707, 1271, 704), (707, 146, 399, 1271), (708, 1272, 618, 211), (254, 711, 1272, 708), (711, 210, 463, 1272), (712, 1273, 394, 140), (255, 715, 1273, 712), (715, 209, 462, 1273), (716, 1274, 615, 208), (256, 719, 1274, 716), (719, 147, 400, 1274), (720, 1275, 614, 207), (257, 723, 1275, 720), (723, 206, 459, 1275), (724, 1276, 514, 106), (258, 727, 1276, 724), (727, 205, 458, 1276), (728, 1277, 611, 204), (259, 730, 1277, 728), (730, 144, 397, 1277), (731, 1278, 610, 203), (260, 734, 1278, 731), (734, 202, 455, 1278), (735, 1279, 515, 107), (261, 738, 1279, 735), (738, 201, 454, 1279), (739, 1280, 607, 200), (262, 742, 1280, 739), (742, 150, 403, 1280), (743, 1281, 606, 199), (263, 746, 1281, 743), (746, 198, 451, 1281), (747, 1282, 393, 139), (264, 750, 1282, 747), (750, 197, 450, 1282), (751, 1283, 603, 196), (265, 754, 1283, 751), (754, 151, 404, 1283), (755, 1284, 602, 195), (266, 758, 1284, 755), (758, 194, 447, 1284), (759, 1285, 518, 110), (267, 762, 1285, 759), (762, 193, 446, 1285), (763, 1286, 599, 192), (268, 766, 1286, 763), (766, 191, 444, 1286), (767, 1287, 519, 111), (269, 770, 1287, 767), (770, 190, 443, 1287), (771, 1288, 596, 189), (270, 774, 1288, 771), (774, 154, 407, 1288), (775, 1289, 595, 188), (271, 778, 1289, 775), (778, 187, 440, 1289), (779, 1290, 391, 137), (272, 782, 1290, 779), (782, 186, 439, 1290), (783, 1291, 592, 185), (273, 786, 1291, 783), (786, 155, 408, 1291), (787, 1292, 591, 184), (274, 790, 1292, 787), (790, 183, 436, 1292), (791, 1293, 522, 114), (275, 794, 1293, 791), (794, 182, 435, 1293), (795, 1294, 588, 181), (276, 798, 1294, 795), (798, 141, 395, 1294), (799, 1295, 587, 180), (277, 802, 1295, 799), (802, 179, 432, 1295), (803, 1296, 523, 115), (278, 806, 1296, 803), (806, 178, 431, 1296), (807, 1297, 583, 176), (279, 810, 1297, 807), (815, 1298, 581, 174), (281, 818, 1298, 815), (819, 1299, 525, 117), (282, 822, 1299, 819), (823, 1300, 580, 173), (283, 826, 1300, 823), (826, 92, 500, 1300), (827, 1301, 579, 172), (284, 830, 1301, 827), (830, 159, 412, 1301), (831, 1302, 578, 171), (832, 1303, 496, 88), (285, 835, 1303, 832), (835, 170, 423, 1303), (836, 1304, 576, 169), (286, 839, 1304, 836), (839, 160, 413, 1304), (840, 1305, 575, 168), (287, 843, 1305, 840), (843, 167, 420, 1305), (845, 1306, 572, 166), (288, 848, 1306, 845), (848, 136, 390, 1306), (849, 1307, 571, 165), (289, 852, 1307, 849), (852, 164, 417, 1307), (853, 1308, 528, 120), (290, 856, 1308, 853), (856, 163, 416, 1308), (857, 1309, 568, 162), (291, 860, 1309, 857), (860, 96, 351, 1309), (861, 1310, 567, 161), (292, 864, 1310, 861), (864, 119, 373, 1310), (865, 1311, 534, 126), (293, 868, 1311, 865), (868, 118, 372, 1311), (869, 1312, 564, 158), (294, 872, 1312, 869), (872, 132, 539, 1312), (876, 1313, 563, 157), (296, 879, 1313, 876), (879, 101, 356, 1313), (880, 1314, 562, 156), (297, 883, 1314, 880), (883, 113, 368, 1314), (884, 1315, 352, 97), (298, 887, 1315, 884), (887, 112, 367, 1315), (890, 1316, 559, 152), (300, 893, 1316, 890), (893, 109, 364, 1316), (894, 1317, 354, 99), (301, 897, 1317, 894), (897, 108, 363, 1317), (898, 1318, 556, 149), (302, 901, 1318, 898), (901, 103, 358, 1318), (902, 1319, 555, 148), (303, 905, 1319, 902), (905, 105, 360, 1319), (906, 1320, 355, 100), (304, 909, 1320, 906), (909, 104, 359, 1320), (910, 1321, 552, 145), (305, 913, 1321, 910), (913, 94, 349, 1321), (914, 1322, 547, 140), (306, 917, 1322, 914), (917, 84, 339, 1322), (918, 1323, 344, 89), (307, 921, 1323, 918), (921, 92, 347, 1323), (922, 1324, 342, 87), (308, 925, 1324, 922), (925, 90, 345, 1324), (929, 1325, 545, 138), (310, 932, 1325, 929), (932, 86, 341, 1325), (15, 536, 128, 382, 30, 497, 89, 344, 7, 346, 91, 499, 32, 384, 130, 538, 17, 357, 102, 510, 44, 396, 142, 549, 4, 340, 85, 493, 25, 377, 123, 531, 10, 350, 95, 503, 37, 621, 214, 467, 76, 620, 213, 466, 46, 624, 217, 470, 77, 623, 216, 469, 42, 508, 100, 355), (59, 584, 177, 430, 66, 583, 1297, 810, 1133, 525, 1299, 822, 1124, 581, 1298, 818, 1127, 396, 44, 510, 102, 357, 17, 538, 130, 384, 32, 499, 1122, 825, 1123, 427, 1086, 871, 1087, 411, 1245, 658, 1246, 486, 81, 638, 232, 485), (1093, 414, 1119, 829, 1120, 424, 1302, 831, 1117, 376, 122, 530, 9, 349, 94, 502, 1107, 844, 1106, 573, 1092, 863)])
me_cube.polygons.foreach_set('use_smooth', [True] * 1269)
me_cube.materials.append(mat_material)
me_cube.use_remesh_preserve_volume = False
me_cube.use_remesh_preserve_attributes = False
me_cube.use_mirror_vertex_groups = False
me_cube.update()

# ---- objects
ob_cube = bpy.data.objects.new('Cube', me_cube)

# ---- transforms, parenting, visibility, modifiers, constraints
ob_cube.location = (0.0, -2.071, 5.415)
ob_cube.rotation_euler = (-0.1699, -0.0, 0.0)
ob_cube.scale = (4.235, 8.558, 1.69)
ob_cube.lock_rotations_4d = False
ob_cube.empty_display_type = 'ARROWS'
ob_cube.lineart.crease_threshold = 0.0
_m = ob_cube.modifiers.new('Decimate', 'DECIMATE')
_m.decimate_type = 'DISSOLVE'
_m.angle_limit = 0.05061
_m.use_dissolve_boundaries = True

# ---- collection membership
col_collection_1.objects.link(ob_cube)

# ---- scene / render settings (as saved in the file)
scene.frame_start = 1; scene.frame_end = 250; scene.frame_set(1)
scene.render.engine = 'CYCLES'
scene.render.resolution_percentage = 50
scene.render.dither_intensity = 0.0
scene.cycles.use_denoising = False
scene.cycles.samples = 10
scene.cycles.sampling_pattern = 'TABULATED_SOBOL'
scene.cycles.light_sampling_threshold = 0.0
scene.cycles.use_adaptive_sampling = False
scene.cycles.use_light_tree = False
scene.cycles.blur_glossy = 0.0
scene.cycles.pixel_filter_type = 'GAUSSIAN'
scene.cycles.sample_clamp_indirect = 0.0
scene.view_settings.view_transform = 'Standard'
bpy.context.view_layer.update()

# ---- added for rendering (the .blend has no active camera and no usable light): camera, sun
cam_auto = bpy.data.cameras.new('AutoCamera')
cam_auto.lens = 50.0
cam_auto.sensor_width = 36.0
cam_auto.clip_end = 1000.0
ob_auto_camera = bpy.data.objects.new('AutoCamera', cam_auto)
scene.collection.objects.link(ob_auto_camera)
ob_auto_camera.location = (18.9941, -24.9392, 20.6475)
ob_auto_camera.rotation_euler = (1.09748, -7.21219e-08, 0.694738)
scene.camera = ob_auto_camera
light_auto_sun = bpy.data.lights.new('AutoSun', 'SUN')
light_auto_sun.energy = 3.0
light_auto_sun.angle = 0.0523599
ob_auto_sun = bpy.data.objects.new('AutoSun', light_auto_sun)
scene.collection.objects.link(ob_auto_sun)
ob_auto_sun.rotation_euler = (0.872665, 0.174533, 0.523599)
bpy.context.view_layer.update()
